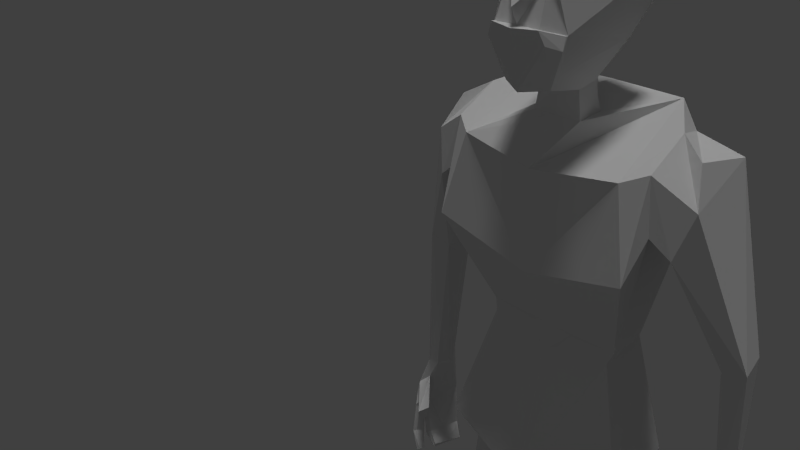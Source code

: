 # Source: body.blend  (saved by Blender 2.73.0; exported with 4.5.12 LTS)
import bpy
from mathutils import Matrix  # noqa: F401  (used for matrix-valued properties, if any)

bpy.ops.wm.read_factory_settings(use_empty=True)
scene = bpy.context.scene
scene.name = 'Scene'

# ---- collections
col_collection_1 = bpy.data.collections.new('Collection 1'); scene.collection.children.link(col_collection_1)

# ---- materials (node trees are filled in below, after node groups)
mat_material = bpy.data.materials.new('Material')
mat_material.alpha_threshold = 0.0
mat_material.use_transparent_shadow = False
mat_material.roughness = 0.5

# ---- material node trees

# ---- world
world_world = bpy.data.worlds.new('World'); scene.world = world_world
world_world.color = (0.05088, 0.05088, 0.05088)
world_world.use_sun_shadow = False
world_world.sun_shadow_jitter_overblur = 0.0
world_world.cycles.sampling_method = 'MANUAL'
world_world.cycles.sample_map_resolution = 256

# ---- cameras
cam_camera = bpy.data.cameras.new('Camera')
cam_camera.clip_end = 100.0
cam_camera.lens = 35.0
cam_camera.sensor_width = 32.0
cam_camera.sensor_height = 18.0
cam_camera.ortho_scale = 7.314
cam_camera.dof.focus_distance = 0.0
cam_camera.dof.aperture_fstop = 128.0

# ---- lights
light_sun = bpy.data.lights.new('Sun', 'SUN')
light_sun.transmission_factor = 0.0
light_sun.angle = 0.1993
light_sun.energy = 1.0
light_sun.shadow_buffer_clip_start = 0.5
light_sun.shadow_soft_size = 0.1
light_sun.shadow_cascade_max_distance = 1000.0
light_sun.cycles.use_multiple_importance_sampling = False
light_point = bpy.data.lights.new('Point', 'POINT')
light_point.transmission_factor = 0.0
light_point.energy = 100.0
light_point.shadow_buffer_clip_start = 0.5
light_point.shadow_soft_size = 0.1
light_point.shadow_maximum_resolution = 0.006
light_point.use_absolute_resolution = True
light_point.cycles.use_multiple_importance_sampling = False
light_lamp = bpy.data.lights.new('Lamp', 'POINT')
light_lamp.transmission_factor = 0.0
light_lamp.cutoff_distance = 30.0
light_lamp.energy = 100.0
light_lamp.shadow_buffer_clip_start = 1.001
light_lamp.shadow_soft_size = 0.1
light_lamp.shadow_maximum_resolution = 0.006
light_lamp.use_absolute_resolution = True
light_lamp.cycles.use_multiple_importance_sampling = False

# ---- meshes
me_cube = bpy.data.meshes.new('Cube')
me_cube.from_pydata([(0.5278, -1.173, 19.56), (0.7751, 0.5718, 21.41), (0.8511, -0.218, 20.68), (1.298, 0.7441, 14.72), (0.2353, 0.1969, 19.4), (0.6017, 0.4341, 19.85), (0.8642, 0.7128, 20.57), (0.4374, -1.267, 19.33), (0.6884, -1.293, 20.12), (0.4061, 0.7125, 21.62), (0.5615, -1.017, 21.54), (0.4754, 0.2605, 21.91), (0.4578, -0.3894, 21.82), (0.3923, -0.07759, 19.23), (0.3862, -0.4791, 19.16), (0.2794, 0.2003, 18.82), (0.4123, -1.588, 20.28), (0.6913, -1.286, 20.19), (0.4123, -1.588, 20.28), (0.6913, -1.286, 20.19), (0.4123, -1.588, 20.28), (0.6913, -1.286, 20.19), (0.4402, -1.649, 20.29), (0.6878, -1.33, 20.19), (0.7071, -1.402, 19.99), (0.5336, -1.598, 20.07), (0.3572, -1.359, 20.99), (0.413, -1.379, 21.17), (0.346, -1.27, 21.12), (0.345, -1.238, 21.19), (0.5036, -0.02713, 18.74), (0.4539, -0.4832, 18.67), (1.526, -0.9365, 18.1), (1.337, -0.1852, 14.62), (1.886, -1.141, 16.54), (1.386, 0.9108, 18.94), (1.661, 1.294, 17.12), (1.255, -0.2375, 14.4), (1.188, 0.8572, 14.46), (2.013, -0.7338, 17.29), (1.771, 1.127, 17.72), (1.891, -0.6835, 18.26), (1.653, 0.961, 18.45), (3.353, 0.304, 11.81), (3.379, 0.8597, 12.52), (1.95, -0.6036, 11.9), (1.683, 1.273, 11.92), (1.887, 0.1357, 18.69), (2.501, 0.956, 18.25), (2.586, -0.4521, 17.79), (2.37, -0.6368, 16.99), (2.12, 1.081, 17.45), (2.357, -0.1076, 18.42), (1.651, 0.1983, 17.49), (3.621, 0.3203, 11.77), (1.89, 0.1756, 17.21), (3.464, 0.2244, 15.04), (3.353, 0.8372, 15.07), (3.115, 1.055, 15.07), (2.843, 0.872, 15.13), (3.177, 0.55, 9.55), (3.109, 0.8327, 9.557), (1.595, -0.09143, 12.2), (1.603, 1.065, 11.94), (0.2745, 1.051, 12.07), (0.1229, -0.2278, 11.95), (1.077, 0.2914, -0.09484), (1.111, 0.4767, -0.06142), (0.7529, 0.4867, -0.02833), (0.7448, 0.3071, -0.08238), (0.6062, 0.4976, 7.144), (1.419, -0.1775, 6.963), (1.331, 0.4898, 7.136), (1.595, -0.13, 6.317), (0.3748, -0.1403, 6.378), (0.4524, 0.7878, 6.2), (1.432, 0.7225, 6.141), (1.011, 1.136, 12.04), (0.8939, -0.5236, 11.91), (0.9111, 0.2993, -0.08861), (1.026, 0.5677, 7.173), (0.9938, -0.412, 7.047), (0.9908, -0.3976, 5.807), (3.837, 0.2297, 11.1), (3.305, 0.7486, 11.67), (3.552, 0.2729, 11.38), (3.448, 1.049, 10.8), (3.883, 0.6455, 10.54), (3.613, 1.097, 10.7), (0.9635, 0.894, 5.471), (0.9319, 0.4817, -0.04487), (0.4374, 0.8263, 20.62), (0.2507, -0.2001, 7.893), (1.657, -0.08429, 7.878), (0.3124, 0.7291, 7.57), (1.645, 0.7402, 7.685), (0.9997, -0.7803, 7.567), (0.9741, 1.022, 8.235), (0.5813, -0.1578, 7.038), (3.504, 0.1685, 11.0), (3.896, 0.2233, 10.83), (3.271, -0.3727, 10.88), (3.178, -0.1355, 10.92), (3.24, -0.1477, 10.65), (3.269, -0.3071, 10.57), (3.801, 0.3226, 10.48), (3.735, 0.49, 10.5), (3.646, 0.2522, 9.696), (3.317, 0.2086, 9.518), (3.32, 0.9537, 9.832), (3.532, 0.6062, 9.711), (3.374, 0.9226, 9.663), (3.651, 0.1758, 9.848), (3.746, 0.2075, 9.804), (3.803, 0.07433, 10.54), (3.781, -0.03983, 9.859), (3.584, 0.05617, 9.411), (3.601, -0.09987, 9.437), (3.708, 0.003693, 9.885), (3.454, 0.6128, 9.804), (3.552, 0.3131, 9.777), (3.729, 0.3437, 10.54), (3.172, 0.5771, 9.583), (3.305, 0.2052, 9.604), (3.718, 0.09971, 10.5), (3.52, -0.08493, 9.492), (3.516, 0.05674, 9.467), (3.02, 0.2664, 14.91), (0.2361, -0.2671, 14.28), (0.5476, -0.2119, 14.7), (1.507, -0.461, 10.65), (0.9281, -0.6263, 18.63), (3.615, 1.032, 10.83), (-0.5064, -1.173, 19.56), (-0.7537, 0.5718, 21.41), (-0.8297, -0.218, 20.68), (-1.277, 0.7441, 14.72), (-0.2139, 0.1969, 19.4), (-0.5803, 0.4341, 19.85), (-0.8428, 0.7128, 20.57), (-0.416, -1.267, 19.33), (-0.667, -1.293, 20.12), (-0.3847, 0.7125, 21.62), (-0.5401, -1.017, 21.54), (-0.454, 0.2605, 21.91), (-0.4364, -0.3894, 21.82), (-0.3709, -0.07759, 19.23), (-0.3649, -0.4791, 19.16), (0.01068, 0.2533, 19.45), (0.01068, -1.506, 19.27), (0.01068, 0.7125, 21.62), (0.01068, -1.111, 21.59), (0.01068, 0.9399, 20.68), (0.01068, 0.2785, 22.0), (0.01068, -0.3662, 21.97), (-0.258, 0.2003, 18.82), (0.01068, -0.5426, 19.22), (-0.391, -1.588, 20.28), (-0.6699, -1.286, 20.19), (-0.391, -1.588, 20.28), (-0.6699, -1.286, 20.19), (0.01068, -1.592, 20.29), (0.01068, -1.592, 20.29), (-0.391, -1.588, 20.28), (-0.6699, -1.286, 20.19), (0.01068, -1.592, 20.29), (-0.4188, -1.649, 20.29), (0.01068, -1.705, 20.03), (-0.6664, -1.33, 20.19), (-0.6857, -1.402, 19.99), (-0.5123, -1.598, 20.07), (0.01068, -1.746, 20.27), (-0.3358, -1.359, 20.99), (0.01068, -1.735, 20.56), (-0.3917, -1.379, 21.17), (0.01068, -1.336, 21.16), (-0.3246, -1.27, 21.12), (0.01068, -1.325, 21.1), (-0.3236, -1.238, 21.19), (0.01068, -1.252, 21.2), (-0.4822, -0.02713, 18.74), (-0.4326, -0.4832, 18.67), (0.01068, 0.3127, 18.87), (0.01068, -0.5261, 18.68), (0.01068, -1.135, 17.94), (-1.504, -0.9365, 18.1), (-1.315, -0.1852, 14.62), (0.01068, 0.9466, 18.96), (0.01068, -1.069, 16.05), (-1.865, -1.141, 16.54), (-1.365, 0.9108, 18.94), (0.01068, 1.289, 17.67), (-1.64, 1.294, 17.12), (0.01068, -0.3906, 14.16), (0.01068, 0.9726, 14.25), (-1.234, -0.2375, 14.4), (-1.167, 0.8572, 14.46), (0.01068, 1.11, 15.02), (0.01068, -0.4393, 14.8), (-1.991, -0.7338, 17.29), (-1.75, 1.127, 17.72), (-1.869, -0.6835, 18.26), (-1.632, 0.961, 18.45), (-3.204, 0.5289, 11.9), (-3.332, 0.304, 11.81), (-3.358, 0.8597, 12.52), (0.01068, -0.9583, 11.43), (0.01068, 1.366, 11.75), (-1.929, -0.6036, 11.9), (-1.662, 1.273, 11.92), (-1.866, 0.1357, 18.69), (-2.48, 0.956, 18.25), (-2.564, -0.4521, 17.79), (-2.349, -0.6368, 16.99), (-2.099, 1.081, 17.45), (-2.335, -0.1076, 18.42), (-1.63, 0.1983, 17.49), (-3.6, 0.3203, 11.77), (-1.869, 0.1756, 17.21), (-3.443, 0.2244, 15.04), (-3.332, 0.8372, 15.07), (-3.093, 1.055, 15.07), (-2.822, 0.872, 15.13), (-3.156, 0.55, 9.55), (-3.088, 0.8327, 9.557), (0.01068, -0.5911, 11.87), (0.01068, -0.4197, 11.93), (0.01068, 1.137, 12.19), (-1.573, -0.09143, 12.2), (-1.582, 1.065, 11.94), (-0.2532, 1.051, 12.07), (-0.1015, -0.2278, 11.95), (-1.056, 0.2914, -0.09484), (-1.089, 0.4767, -0.06142), (-0.7316, 0.4867, -0.02833), (-0.7235, 0.3071, -0.08238), (-0.5849, 0.4976, 7.144), (-1.398, -0.1775, 6.963), (-1.31, 0.4898, 7.136), (-1.574, -0.13, 6.317), (-0.3535, -0.1403, 6.378), (-0.4311, 0.7878, 6.2), (-1.41, 0.7225, 6.141), (-0.9899, 1.136, 12.04), (-0.8725, -0.5236, 11.91), (-0.8897, 0.2993, -0.08861), (-1.005, 0.5677, 7.173), (-0.9724, -0.412, 7.047), (-0.9694, -0.3976, 5.807), (-3.816, 0.2297, 11.1), (-3.283, 0.7486, 11.67), (-3.531, 0.2729, 11.38), (-3.427, 1.049, 10.8), (-3.861, 0.6455, 10.54), (-3.592, 1.097, 10.7), (-0.9422, 0.894, 5.471), (-0.9105, 0.4817, -0.04487), (-0.4161, 0.8263, 20.62), (-0.2293, -0.2001, 7.893), (-1.635, -0.08429, 7.878), (-0.291, 0.7291, 7.57), (-1.623, 0.7402, 7.685), (-0.9784, -0.7803, 7.567), (-0.9527, 1.022, 8.235), (-0.5599, -0.1578, 7.038), (-3.482, 0.1685, 11.0), (-3.874, 0.2233, 10.83), (-3.249, -0.3727, 10.88), (-3.156, -0.1355, 10.92), (-3.218, -0.1477, 10.65), (-3.247, -0.3071, 10.57), (-3.779, 0.3226, 10.48), (-3.713, 0.49, 10.5), (-3.624, 0.2522, 9.696), (-3.296, 0.2086, 9.518), (-3.298, 0.9537, 9.832), (-3.511, 0.6062, 9.711), (-3.352, 0.9226, 9.663), (-3.629, 0.1758, 9.848), (-3.724, 0.2075, 9.804), (-3.782, 0.07433, 10.54), (-3.76, -0.03983, 9.859), (-3.562, 0.05617, 9.411), (-3.579, -0.09987, 9.437), (-3.687, 0.003693, 9.885), (-3.432, 0.6128, 9.804), (-3.531, 0.3131, 9.777), (-3.708, 0.3437, 10.54), (-3.15, 0.5771, 9.583), (-3.283, 0.2052, 9.604), (-3.697, 0.09971, 10.5), (-3.498, -0.08493, 9.492), (-3.494, 0.05674, 9.467), (-2.999, 0.2664, 14.91), (-0.2147, -0.2671, 14.28), (-0.5262, -0.2119, 14.7), (-1.485, -0.461, 10.65), (-0.9068, -0.6263, 18.63), (-3.594, 1.032, 10.83)], [(8, 17), (17, 2), (141, 158), (158, 135)], [(6, 1, 2, 5), (0, 5, 21, 8), (6, 91, 9, 1), (10, 2, 12), (34, 39, 41, 32), (30, 31, 183, 184, 32, 35, 187, 182, 15), (14, 7, 149, 156), (156, 183, 31, 14), (9, 150, 153, 11), (12, 154, 151, 10), (27, 10, 151, 175), (18, 161, 162, 16), (17, 18, 16, 19), (16, 162, 165, 20), (19, 16, 20, 21), (25, 22, 171, 167), (24, 23, 22, 25), (20, 165, 171, 22), (21, 20, 22, 23), (21, 23, 24, 8), (8, 24, 0), (7, 0, 24, 25), (25, 167, 149, 7), (27, 175, 179, 29), (10, 27, 2), (28, 29, 179, 177), (173, 26, 28, 177), (26, 27, 29, 28), (26, 173, 161, 18), (4, 15, 182, 148), (14, 31, 30, 13), (35, 36, 191, 187), (13, 30, 15, 4), (129, 198, 193, 128), (3, 33, 37, 38), (188, 33, 34), (197, 3, 38, 194), (197, 191, 36, 3), (188, 34, 32, 184), (33, 53, 39, 34), (194, 38, 46, 207), (193, 206, 45, 37, 128), (42, 47, 52, 48), (41, 39, 50, 49), (40, 42, 48, 51), (53, 40, 51, 55), (47, 41, 49, 52), (39, 53, 55, 50), (127, 56, 50), (127, 54, 56), (49, 50, 56), (55, 51, 59), (58, 59, 51, 48), (111, 110, 60, 61), (109, 111, 61), (225, 226, 65, 78, 62, 63, 77, 64, 227, 207, 46, 45, 206), (65, 226, 227, 64), (74, 75, 68, 69), (82, 74, 69, 79), (76, 73, 66, 67), (95, 93, 71, 72), (97, 95, 72, 80), (74, 82, 81, 98), (92, 94, 70, 98), (72, 71, 73, 76), (98, 70, 75, 74), (38, 37, 45, 46), (71, 81, 82, 73), (80, 72, 76, 89, 75, 70), (93, 96, 81, 71), (94, 97, 80, 70), (73, 82, 79, 66), (12, 11, 153, 154), (54, 43, 85, 83), (67, 90, 89, 76), (68, 75, 89, 90), (150, 9, 91, 152), (4, 148, 152, 6, 5), (95, 97, 63), (94, 64, 97), (67, 66, 79, 69, 68, 90), (100, 104, 103, 99), (101, 102, 103, 104), (99, 103, 102, 85), (83, 101, 104, 100), (85, 102, 101, 83), (86, 88, 111, 109), (88, 87, 110, 111), (60, 110, 107, 108), (107, 110, 87, 105), (115, 117, 116, 113), (112, 113, 116, 126), (125, 117, 115, 118), (124, 121, 112, 118), (86, 106, 84), (84, 44, 132, 88, 86), (86, 109, 119, 106), (121, 106, 119, 120), (109, 61, 122, 119), (61, 60, 122), (108, 123, 122, 60), (120, 119, 122, 123), (108, 107, 120, 123), (121, 120, 107, 105), (124, 118, 115, 114), (112, 121, 105, 113), (117, 125, 126, 116), (118, 112, 126, 125), (115, 113, 105, 114), (99, 106, 121, 124), (99, 124, 114, 100), (57, 56, 54), (58, 57, 44), (43, 106, 99, 85), (43, 84, 106), (54, 127, 43), (127, 50, 55), (55, 59, 127), (59, 58, 127), (43, 127, 84), (49, 56, 48), (52, 49, 48), (57, 48, 56), (58, 48, 57), (9, 11, 1), (2, 1, 11, 12), (2, 27, 26, 20, 21), (21, 5, 2), (4, 5, 13), (0, 7, 14, 13, 5), (198, 129, 33, 188), (33, 129, 128, 37), (130, 96, 93), (65, 64, 92, 96), (65, 130, 62, 78), (130, 65, 96), (94, 92, 64), (63, 62, 130, 93), (95, 63, 93), (97, 64, 63), (96, 92, 98, 81), (88, 132, 87), (87, 100, 114, 105), (100, 87, 132, 83), (139, 138, 135, 134), (133, 141, 164, 138), (139, 134, 142, 257), (143, 145, 135), (192, 200, 202, 190), (180, 155, 182, 187, 190, 185, 184, 183, 181), (147, 156, 149, 140), (156, 147, 181, 183), (142, 144, 153, 150), (145, 143, 151, 154), (174, 175, 151, 143), (159, 157, 162, 161), (158, 160, 157, 159), (157, 163, 165, 162), (160, 164, 163, 157), (170, 167, 171, 166), (169, 170, 166, 168), (163, 166, 171, 165), (164, 168, 166, 163), (164, 141, 169, 168), (141, 133, 169), (140, 170, 169, 133), (170, 140, 149, 167), (174, 178, 179, 175), (143, 135, 174), (176, 177, 179, 178), (173, 177, 176, 172), (172, 176, 178, 174), (172, 159, 161, 173), (137, 148, 182, 155), (147, 146, 180, 181), (190, 187, 191, 192), (146, 137, 155, 180), (295, 294, 193, 198), (136, 196, 195, 186), (188, 189, 186), (197, 194, 196, 136), (197, 136, 192, 191), (188, 184, 185, 189), (192, 136, 216, 200), (194, 207, 209, 196), (193, 294, 195, 208, 206), (202, 211, 215, 210), (201, 212, 213, 199), (200, 214, 211, 202), (216, 218, 214, 200), (210, 215, 212, 201), (199, 213, 218, 216), (293, 213, 219), (293, 219, 217), (212, 219, 213), (218, 222, 214), (221, 211, 214, 222), (277, 224, 223, 276), (275, 224, 277), (225, 206, 208, 209, 207, 227, 230, 243, 229, 228, 244, 231, 226), (231, 230, 227, 226), (240, 235, 234, 241), (248, 245, 235, 240), (242, 233, 232, 239), (261, 238, 237, 259), (263, 246, 238, 261), (240, 264, 247, 248), (258, 264, 236, 260), (238, 242, 239, 237), (264, 240, 241, 236), (196, 209, 208, 195), (237, 239, 248, 247), (246, 236, 241, 255, 242, 238), (259, 237, 247, 262), (260, 236, 246, 263), (239, 232, 245, 248), (145, 154, 153, 144), (217, 249, 251, 204), (233, 242, 255, 256), (234, 256, 255, 241), (150, 152, 257, 142), (137, 138, 139, 152, 148), (261, 229, 263), (260, 263, 230), (233, 256, 234, 235, 245, 232), (266, 265, 269, 270), (267, 270, 269, 268), (265, 251, 268, 269), (249, 266, 270, 267), (251, 249, 267, 268), (252, 275, 277, 254), (254, 277, 276, 253), (223, 274, 273, 276), (273, 271, 253, 276), (281, 279, 282, 283), (278, 292, 282, 279), (291, 284, 281, 283), (290, 284, 278, 287), (252, 250, 272), (250, 252, 254, 298, 205), (252, 272, 285, 275), (287, 286, 285, 272), (275, 285, 288, 224), (224, 288, 223), (274, 223, 288, 289), (286, 289, 288, 285), (274, 289, 286, 273), (287, 271, 273, 286), (290, 280, 281, 284), (278, 279, 271, 287), (283, 282, 292, 291), (284, 291, 292, 278), (281, 280, 271, 279), (265, 290, 287, 272), (265, 266, 280, 290), (220, 217, 219), (221, 205, 220), (204, 251, 265, 272), (204, 272, 250, 203), (217, 204, 293), (293, 218, 213), (218, 293, 222), (222, 293, 221), (204, 203, 250, 293), (212, 211, 219), (215, 211, 212), (220, 219, 211), (221, 220, 211), (142, 134, 144), (135, 145, 144, 134), (135, 164, 163, 172, 174), (164, 135, 138), (137, 146, 138), (133, 138, 146, 147, 140), (198, 188, 186, 295), (186, 195, 294, 295), (296, 259, 262), (231, 262, 258, 230), (231, 244, 228, 296), (296, 262, 231), (260, 230, 258), (229, 259, 296, 228), (261, 259, 229), (263, 229, 230), (262, 247, 264, 258), (254, 253, 298), (253, 271, 280, 266), (266, 249, 298, 253), (91, 6, 152), (77, 63, 64), (257, 152, 139), (243, 230, 229), (201, 185, 210), (36, 35, 42, 40), (185, 190, 210), (189, 185, 201, 199), (210, 190, 202), (41, 47, 32), (32, 47, 35), (47, 42, 35), (54, 83, 132), (132, 44, 54), (54, 44, 57), (217, 298, 249), (298, 217, 205), (220, 205, 217), (3, 53, 33), (36, 40, 53, 3), (136, 186, 216), (186, 189, 199, 216), (58, 44, 84, 127), (221, 293, 250, 205)])
_uv = me_cube.uv_layers.new(name='UVMap')
_uv.uv.foreach_set('vector', [0.8531, 0.8506, 0.8369, 0.8834, 0.8163, 0.8428, 0.8504, 0.8174, 0.7927, 0.7839, 0.8504, 0.8174, 0.7812, 0.8083, 0.7817, 0.8056, 0.9182, 0.9659, 0.9226, 0.948, 0.9533, 0.9428, 0.9435, 0.9585, 0.7742, 0.8673, 0.8163, 0.8428, 0.7942, 0.887, 0.1893, 0.8883, 0.1923, 0.9117, 0.1881, 0.9402, 0.1775, 0.9346, 0.286, 0.8191, 0.2884, 0.8319, 0.3006, 0.8342, 0.3092, 0.8473, 0.2651, 0.8393, 0.2589, 0.7914, 0.297, 0.7933, 0.2983, 0.8111, 0.2913, 0.8135, 0.8291, 0.9781, 0.8173, 0.9761, 0.8094, 0.9572, 0.8291, 0.9616, 0.8454, 0.9594, 0.8291, 0.9589, 0.8299, 0.9397, 0.8454, 0.9432, 0.8094, 0.9165, 0.8094, 0.9334, 0.7869, 0.9342, 0.7878, 0.9139, 0.9455, 0.7622, 0.9635, 0.7567, 0.9639, 0.7895, 0.9417, 0.7885, 0.9477, 0.8106, 0.9417, 0.7885, 0.9639, 0.7895, 0.9638, 0.81, 0.7644, 0.7567, 0.7644, 0.7567, 0.7644, 0.7567, 0.7644, 0.7567, 0.7644, 0.7567, 0.7644, 0.7567, 0.7644, 0.7567, 0.7644, 0.7567, 0.7644, 0.7567, 0.7644, 0.7567, 0.7644, 0.7567, 0.7644, 0.7567, 0.7644, 0.7567, 0.7644, 0.7567, 0.7644, 0.7567, 0.7644, 0.7567, 0.9644, 0.8106, 0.97, 0.8148, 0.9671, 0.8334, 0.9604, 0.8332, 0.7792, 0.7988, 0.7794, 0.808, 0.7652, 0.8075, 0.7702, 0.7992, 0.9589, 0.9047, 0.9585, 0.9219, 0.9533, 0.9215, 0.9565, 0.9034, 0.9714, 0.893, 0.9589, 0.9047, 0.9565, 0.9034, 0.9697, 0.8931, 0.7812, 0.8083, 0.7794, 0.808, 0.7792, 0.7988, 0.7817, 0.8056, 0.7817, 0.8056, 0.7792, 0.7988, 0.7927, 0.7839, 0.7915, 0.7734, 0.7927, 0.7839, 0.7792, 0.7988, 0.7702, 0.7992, 0.9644, 0.8106, 0.9604, 0.8332, 0.9417, 0.8324, 0.9497, 0.8138, 0.8416, 0.9338, 0.842, 0.9169, 0.8453, 0.9172, 0.8454, 0.9316, 0.7742, 0.8673, 0.7644, 0.8474, 0.8163, 0.8428, 0.8124, 0.9027, 0.8125, 0.8995, 0.8259, 0.8997, 0.8259, 0.9051, 0.8259, 0.9343, 0.8119, 0.9095, 0.8124, 0.9027, 0.8259, 0.9051, 0.8516, 0.9074, 0.8516, 0.9144, 0.8454, 0.9145, 0.8471, 0.9119, 0.8119, 0.9095, 0.8259, 0.9343, 0.8255, 0.9393, 0.8094, 0.9397, 0.9095, 0.9524, 0.9182, 0.971, 0.9072, 0.9699, 0.9002, 0.9519, 0.8234, 0.7769, 0.8296, 0.7567, 0.8462, 0.7658, 0.8379, 0.7849, 0.02417, 0.5866, 0.0797, 0.5806, 0.06174, 0.6288, 0.02208, 0.6272, 0.8379, 0.7849, 0.8462, 0.7658, 0.8531, 0.772, 0.8457, 0.7953, 0.1493, 0.8359, 0.1334, 0.838, 0.1337, 0.8194, 0.1403, 0.8233, 0.3285, 0.7192, 0.3322, 0.6918, 0.3388, 0.6905, 0.3366, 0.7229, 0.1332, 0.8731, 0.173, 0.8341, 0.1893, 0.8883, 0.1404, 0.631, 0.1498, 0.5928, 0.1578, 0.5965, 0.1632, 0.6316, 0.1404, 0.631, 0.06174, 0.6288, 0.0797, 0.5806, 0.1498, 0.5928, 0.1332, 0.8731, 0.1893, 0.8883, 0.1775, 0.9346, 0.1322, 0.9283, 0.3322, 0.6918, 0.2452, 0.7009, 0.2508, 0.6729, 0.2739, 0.6615, 0.1632, 0.6316, 0.1578, 0.5965, 0.2352, 0.5846, 0.239, 0.6343, 0.1337, 0.8194, 0.1356, 0.7373, 0.1932, 0.7535, 0.1708, 0.8277, 0.1403, 0.8233, 0.3939, 0.9177, 0.3678, 0.9117, 0.3623, 0.9024, 0.3943, 0.8964, 0.1881, 0.9402, 0.1923, 0.9117, 0.2032, 0.9033, 0.209, 0.9277, 0.06138, 0.5766, 0.03924, 0.5792, 0.046, 0.5543, 0.06989, 0.5665, 0.3319, 0.765, 0.328, 0.7928, 0.3179, 0.7879, 0.3226, 0.7611, 0.1871, 0.9554, 0.1881, 0.9402, 0.209, 0.9277, 0.2016, 0.9469, 0.3325, 0.7361, 0.3319, 0.765, 0.3226, 0.7611, 0.3203, 0.735, 0.223, 0.845, 0.2363, 0.8492, 0.2032, 0.9033, 0.223, 0.845, 0.2427, 0.7533, 0.2363, 0.8492, 0.209, 0.9277, 0.2032, 0.9033, 0.2363, 0.8492, 0.3226, 0.7611, 0.3179, 0.7879, 0.2511, 0.7584, 0.142, 0.5392, 0.1394, 0.547, 0.06989, 0.5665, 0.046, 0.5543, 0.7376, 0.7221, 0.7376, 0.7474, 0.7189, 0.7459, 0.7219, 0.7242, 0.7262, 0.649, 0.7189, 0.6374, 0.7364, 0.6231, 0.623, 0.3814, 0.6228, 0.3859, 0.6194, 0.3906, 0.5973, 0.3826, 0.5765, 0.3944, 0.5754, 0.4208, 0.5925, 0.4236, 0.6139, 0.4223, 0.6215, 0.4253, 0.6214, 0.428, 0.5729, 0.4256, 0.5667, 0.3798, 0.6234, 0.3697, 0.6194, 0.3906, 0.6228, 0.3859, 0.6215, 0.4253, 0.6139, 0.4223, 0.7467, 0.1219, 0.7423, 0.1451, 0.5612, 0.1437, 0.5595, 0.1393, 0.7409, 0.3539, 0.7246, 0.3382, 0.9121, 0.3498, 0.9122, 0.354, 0.731, 0.2259, 0.7269, 0.2042, 0.9127, 0.2233, 0.9114, 0.2278, 0.6859, 0.2242, 0.6816, 0.2033, 0.7086, 0.2023, 0.7027, 0.2188, 0.6714, 0.3178, 0.6877, 0.3012, 0.7036, 0.3092, 0.7024, 0.3168, 0.7246, 0.3382, 0.7409, 0.3539, 0.7049, 0.3535, 0.7054, 0.3432, 0.7907, 0.1191, 0.7822, 0.1424, 0.769, 0.1364, 0.7653, 0.1202, 0.7027, 0.2188, 0.7086, 0.2023, 0.7269, 0.2042, 0.731, 0.2259, 0.7653, 0.1202, 0.769, 0.1364, 0.7423, 0.1451, 0.7467, 0.1219, 0.3366, 0.7229, 0.3388, 0.6905, 0.4118, 0.6801, 0.4106, 0.7359, 0.7072, 0.3642, 0.7049, 0.3535, 0.7409, 0.3539, 0.7259, 0.3688, 0.7024, 0.3168, 0.7036, 0.3092, 0.7325, 0.3069, 0.7517, 0.3189, 0.7304, 0.3315, 0.7031, 0.3273, 0.6806, 0.3698, 0.6897, 0.3535, 0.7049, 0.3535, 0.7072, 0.3642, 0.6906, 0.3346, 0.6714, 0.3178, 0.7024, 0.3168, 0.7031, 0.3273, 0.7259, 0.3688, 0.7409, 0.3539, 0.9122, 0.354, 0.9124, 0.3582, 0.7662, 0.9127, 0.7878, 0.9139, 0.7869, 0.9342, 0.7644, 0.9326, 0.2427, 0.7533, 0.2347, 0.7541, 0.2409, 0.7415, 0.2496, 0.7333, 0.9125, 0.3168, 0.9119, 0.3213, 0.7517, 0.3189, 0.7325, 0.3069, 0.9114, 0.3257, 0.7304, 0.3315, 0.7517, 0.3189, 0.9119, 0.3213, 0.9533, 0.926, 0.9533, 0.9428, 0.9226, 0.948, 0.9269, 0.9302, 0.9095, 0.9524, 0.9002, 0.9519, 0.8839, 0.894, 0.9182, 0.893, 0.9175, 0.927, 0.6877, 0.3012, 0.6714, 0.3178, 0.564, 0.301, 0.6906, 0.3346, 0.5598, 0.3342, 0.6714, 0.3178, 0.6599, 0.3392, 0.6606, 0.3345, 0.6654, 0.3345, 0.6703, 0.3346, 0.6703, 0.3393, 0.6651, 0.3393, 0.5687, 0.6411, 0.5687, 0.6994, 0.5602, 0.6959, 0.5436, 0.6617, 0.5967, 0.7777, 0.5771, 0.7766, 0.5834, 0.7575, 0.5967, 0.7536, 0.5436, 0.6617, 0.5602, 0.6959, 0.5401, 0.6903, 0.5193, 0.6434, 0.6728, 0.7048, 0.6728, 0.7564, 0.6486, 0.7603, 0.6539, 0.7122, 0.6883, 0.5954, 0.7047, 0.5438, 0.7178, 0.541, 0.7178, 0.5992, 0.7364, 0.7221, 0.7221, 0.7191, 0.7189, 0.6374, 0.7262, 0.649, 0.6322, 0.541, 0.664, 0.5553, 0.6621, 0.6198, 0.6385, 0.6218, 0.7189, 0.7459, 0.7376, 0.7474, 0.7358, 0.7753, 0.7196, 0.7737, 0.6883, 0.6231, 0.6621, 0.6198, 0.664, 0.5553, 0.6883, 0.5628, 0.7366, 0.6562, 0.7369, 0.6232, 0.7488, 0.6231, 0.7557, 0.6551, 0.6806, 0.7396, 0.6728, 0.7383, 0.6792, 0.7048, 0.6851, 0.7079, 0.5751, 0.776, 0.5682, 0.779, 0.5608, 0.7473, 0.5668, 0.745, 0.6322, 0.7115, 0.6486, 0.7048, 0.6483, 0.7591, 0.6342, 0.7589, 0.03631, 0.5297, 0.02471, 0.5134, 0.06218, 0.5204, 0.3571, 0.7413, 0.3325, 0.7354, 0.3841, 0.7364, 0.3879, 0.7372, 0.3841, 0.7414, 0.5193, 0.6411, 0.5233, 0.5665, 0.5512, 0.5646, 0.5667, 0.6192, 0.5771, 0.6217, 0.5667, 0.6192, 0.5512, 0.5646, 0.5752, 0.5626, 0.5233, 0.5665, 0.527, 0.5438, 0.547, 0.5457, 0.5512, 0.5646, 0.527, 0.5438, 0.5491, 0.5431, 0.547, 0.5457, 0.5771, 0.541, 0.5771, 0.5474, 0.547, 0.5457, 0.5491, 0.5431, 0.5752, 0.5626, 0.5512, 0.5646, 0.547, 0.5457, 0.5771, 0.5474, 0.7038, 0.777, 0.6869, 0.7545, 0.6966, 0.7505, 0.7071, 0.7725, 0.7071, 0.6992, 0.6966, 0.7505, 0.6869, 0.7545, 0.7001, 0.7012, 0.5751, 0.7017, 0.5668, 0.745, 0.5608, 0.7473, 0.5691, 0.6994, 0.6806, 0.7396, 0.6851, 0.7938, 0.6789, 0.7901, 0.6728, 0.7383, 0.5687, 0.6411, 0.5761, 0.6421, 0.5756, 0.6528, 0.569, 0.6528, 0.6342, 0.7589, 0.6483, 0.7591, 0.6486, 0.7896, 0.6381, 0.79, 0.7366, 0.6562, 0.7557, 0.6551, 0.7557, 0.7074, 0.7364, 0.7084, 0.04078, 0.5036, 0.02471, 0.5134, 0.02578, 0.5091, 0.02467, 0.5019, 0.3823, 0.8312, 0.3986, 0.8316, 0.3987, 0.8343, 0.3912, 0.8401, 0.3763, 0.5555, 0.3756, 0.5738, 0.2784, 0.5703, 0.142, 0.5392, 0.1417, 0.5319, 0.2178, 0.5335, 0.06536, 0.5072, 0.02471, 0.5134, 0.04078, 0.5036, 0.05131, 0.5066, 0.06536, 0.5072, 0.06218, 0.5204, 0.02471, 0.5134, 0.2427, 0.7533, 0.223, 0.845, 0.2347, 0.7541, 0.2495, 0.7389, 0.3203, 0.735, 0.3226, 0.7611, 0.3226, 0.7611, 0.2511, 0.7584, 0.2495, 0.7389, 0.3688, 0.8575, 0.3633, 0.8502, 0.3876, 0.8507, 0.06536, 0.5072, 0.1569, 0.5046, 0.06218, 0.5204, 0.455, 0.5932, 0.3756, 0.5738, 0.4689, 0.5516, 0.4731, 0.5828, 0.455, 0.5932, 0.4689, 0.5516, 0.3763, 0.5555, 0.4689, 0.5516, 0.3756, 0.5738, 0.142, 0.5392, 0.046, 0.5543, 0.1417, 0.5319, 0.8094, 0.9165, 0.7878, 0.9139, 0.808, 0.8995, 0.8163, 0.8428, 0.8369, 0.8834, 0.8178, 0.8995, 0.7942, 0.887, 0.8163, 0.8428, 0.7644, 0.8474, 0.7672, 0.8402, 0.7676, 0.8079, 0.7812, 0.8083, 0.7812, 0.8083, 0.8504, 0.8174, 0.8163, 0.8428, 0.9095, 0.9524, 0.9175, 0.927, 0.918, 0.9628, 0.7927, 0.7839, 0.7915, 0.7734, 0.8234, 0.7769, 0.8379, 0.7849, 0.8504, 0.8174, 0.1334, 0.838, 0.1493, 0.8359, 0.173, 0.8341, 0.1332, 0.8731, 0.173, 0.8341, 0.1493, 0.8359, 0.1403, 0.8233, 0.1708, 0.8277, 0.6022, 0.1904, 0.6926, 0.1866, 0.6816, 0.2033, 0.9084, 0.1142, 0.9129, 0.1455, 0.7907, 0.1191, 0.779, 0.103, 0.679, 0.4655, 0.634, 0.4378, 0.6777, 0.4282, 0.6736, 0.4468, 0.634, 0.4378, 0.679, 0.4655, 0.5493, 0.4652, 0.7822, 0.1424, 0.7907, 0.1191, 0.9129, 0.1455, 0.5623, 0.2269, 0.5565, 0.1976, 0.6022, 0.1904, 0.6816, 0.2033, 0.6859, 0.2242, 0.5623, 0.2269, 0.6816, 0.2033, 0.6714, 0.3178, 0.5598, 0.3342, 0.564, 0.301, 0.6897, 0.3535, 0.6807, 0.3346, 0.7054, 0.3432, 0.7049, 0.3535, 0.2468, 0.547, 0.2505, 0.549, 0.2426, 0.5607, 0.2426, 0.5607, 0.251, 0.5733, 0.2419, 0.5775, 0.2403, 0.5701, 0.251, 0.5733, 0.2426, 0.5607, 0.2505, 0.549, 0.2588, 0.5731, 0.9417, 0.7991, 0.939, 0.834, 0.9049, 0.8057, 0.9256, 0.7687, 0.8813, 0.8651, 0.8703, 0.8421, 0.8698, 0.8395, 0.939, 0.834, 0.9182, 0.893, 0.9435, 0.8933, 0.9533, 0.9091, 0.9226, 0.9116, 0.8629, 0.7849, 0.8829, 0.7681, 0.9049, 0.8057, 0.07639, 0.6781, 0.05784, 0.6806, 0.03594, 0.6762, 0.02141, 0.6679, 0.3135, 0.8212, 0.3063, 0.8146, 0.2983, 0.8111, 0.297, 0.7933, 0.3357, 0.7971, 0.3495, 0.8456, 0.3092, 0.8473, 0.3006, 0.8342, 0.3131, 0.8338, 0.8283, 0.9461, 0.8291, 0.9616, 0.8094, 0.9572, 0.8164, 0.9397, 0.8454, 0.9594, 0.8452, 0.9755, 0.8296, 0.9779, 0.8291, 0.9589, 0.8094, 0.9504, 0.7878, 0.9537, 0.7869, 0.9342, 0.8094, 0.9334, 0.9814, 0.7622, 0.9859, 0.7885, 0.9639, 0.7895, 0.9635, 0.7567, 0.98, 0.8106, 0.9638, 0.81, 0.9639, 0.7895, 0.9859, 0.7885, 0.7644, 0.7567, 0.7644, 0.7567, 0.7644, 0.7567, 0.7644, 0.7567, 0.7644, 0.7567, 0.7644, 0.7567, 0.7644, 0.7567, 0.7644, 0.7567, 0.7644, 0.7567, 0.7644, 0.7567, 0.7644, 0.7567, 0.7644, 0.7567, 0.7644, 0.7567, 0.7644, 0.7567, 0.7644, 0.7567, 0.7644, 0.7567, 0.9644, 0.8556, 0.9604, 0.8332, 0.9671, 0.8334, 0.97, 0.8518, 0.8678, 0.8483, 0.8588, 0.8498, 0.8538, 0.8431, 0.868, 0.8398, 0.9589, 0.9391, 0.9565, 0.9402, 0.9533, 0.9215, 0.9585, 0.9219, 0.9714, 0.9513, 0.9697, 0.9511, 0.9565, 0.9402, 0.9589, 0.9391, 0.8698, 0.8395, 0.8703, 0.8421, 0.8678, 0.8483, 0.868, 0.8398, 0.8703, 0.8421, 0.8813, 0.8651, 0.8678, 0.8483, 0.8801, 0.8762, 0.8588, 0.8498, 0.8678, 0.8483, 0.8813, 0.8651, 0.8588, 0.8498, 0.8801, 0.8762, 0.8704, 0.8873, 0.8535, 0.8597, 0.8416, 0.8995, 0.8454, 0.903, 0.8453, 0.9172, 0.842, 0.9169, 0.8629, 0.7849, 0.9049, 0.8057, 0.8531, 0.8054, 0.8393, 0.9027, 0.8259, 0.9051, 0.8259, 0.8997, 0.8393, 0.8995, 0.8259, 0.9343, 0.8259, 0.9051, 0.8393, 0.9027, 0.8397, 0.9095, 0.8455, 0.8995, 0.8497, 0.9045, 0.8513, 0.9074, 0.8454, 0.9074, 0.8397, 0.9095, 0.8416, 0.9397, 0.8255, 0.9393, 0.8259, 0.9343, 0.8924, 0.9577, 0.9002, 0.9519, 0.9072, 0.9699, 0.8977, 0.9774, 0.912, 0.8745, 0.9265, 0.8672, 0.9348, 0.8842, 0.9182, 0.893, 0.02141, 0.6679, 0.02208, 0.6272, 0.06174, 0.6288, 0.07639, 0.6781, 0.9265, 0.8672, 0.9344, 0.8595, 0.9417, 0.8814, 0.9348, 0.8842, 0.1171, 0.8352, 0.1267, 0.8231, 0.1337, 0.8194, 0.1334, 0.838, 0.3298, 0.6065, 0.3384, 0.6033, 0.3389, 0.6357, 0.332, 0.634, 0.1332, 0.8731, 0.07672, 0.886, 0.09347, 0.8325, 0.1404, 0.631, 0.1632, 0.6316, 0.1555, 0.666, 0.1472, 0.6689, 0.1404, 0.631, 0.1472, 0.6689, 0.07639, 0.6781, 0.06174, 0.6288, 0.1332, 0.8731, 0.1322, 0.9283, 0.08654, 0.9327, 0.07672, 0.886, 0.2581, 0.5891, 0.3298, 0.6065, 0.2473, 0.6214, 0.2398, 0.5938, 0.1632, 0.6316, 0.239, 0.6343, 0.2318, 0.6835, 0.1555, 0.666, 0.1337, 0.8194, 0.1267, 0.8231, 0.09607, 0.8261, 0.07684, 0.7511, 0.1356, 0.7373, 0.3485, 0.7932, 0.3744, 0.7939, 0.3688, 0.8254, 0.3526, 0.819, 0.0753, 0.9379, 0.05451, 0.9245, 0.06155, 0.9004, 0.0722, 0.9092, 0.05784, 0.6806, 0.06565, 0.6911, 0.04101, 0.7015, 0.03594, 0.6762, 0.3634, 0.8925, 0.3626, 0.8844, 0.3915, 0.885, 0.3921, 0.8964, 0.3526, 0.819, 0.3688, 0.8254, 0.3823, 0.832, 0.3579, 0.84, 0.3323, 0.7413, 0.3429, 0.741, 0.3437, 0.7656, 0.3355, 0.7691, 0.04244, 0.8413, 0.06155, 0.9004, 0.02907, 0.8449, 0.04244, 0.8413, 0.02907, 0.8449, 0.02603, 0.7489, 0.05451, 0.9245, 0.02907, 0.8449, 0.06155, 0.9004, 0.3437, 0.7656, 0.4123, 0.7632, 0.3475, 0.7932, 0.1357, 0.7226, 0.04101, 0.7015, 0.06565, 0.6911, 0.1337, 0.7143, 0.6869, 0.68, 0.6869, 0.7025, 0.665, 0.7048, 0.6602, 0.6754, 0.763, 0.6967, 0.7721, 0.7225, 0.7557, 0.7082, 0.623, 0.3814, 0.6234, 0.3697, 0.6793, 0.3827, 0.67, 0.4281, 0.6214, 0.428, 0.6215, 0.4253, 0.6292, 0.4227, 0.6505, 0.4251, 0.6678, 0.4232, 0.6684, 0.3968, 0.6485, 0.3839, 0.6259, 0.3908, 0.6228, 0.3859, 0.6259, 0.3908, 0.6292, 0.4227, 0.6215, 0.4253, 0.6228, 0.3859, 0.7256, 0.2444, 0.9126, 0.2634, 0.9108, 0.2678, 0.7296, 0.2679, 0.741, 0.3859, 0.9118, 0.3975, 0.9113, 0.4016, 0.7233, 0.4004, 0.7383, 0.1855, 0.5579, 0.1863, 0.5566, 0.1816, 0.7427, 0.1645, 0.7835, 0.1846, 0.7666, 0.1782, 0.7609, 0.162, 0.788, 0.1638, 0.8009, 0.2847, 0.77, 0.2836, 0.7688, 0.2759, 0.7848, 0.268, 0.7233, 0.4004, 0.7046, 0.3941, 0.7051, 0.3838, 0.741, 0.3859, 0.6816, 0.241, 0.7068, 0.2432, 0.7029, 0.2595, 0.6898, 0.2647, 0.7666, 0.1782, 0.7383, 0.1855, 0.7427, 0.1645, 0.7609, 0.162, 0.7068, 0.2432, 0.7256, 0.2444, 0.7296, 0.2679, 0.7029, 0.2595, 0.3384, 0.6033, 0.4063, 0.5922, 0.4035, 0.6477, 0.3389, 0.6357, 0.7083, 0.3733, 0.7274, 0.3699, 0.741, 0.3859, 0.7051, 0.3838, 0.77, 0.2836, 0.7692, 0.2941, 0.7419, 0.2981, 0.7207, 0.2854, 0.74, 0.2735, 0.7688, 0.2759, 0.788, 0.1638, 0.7609, 0.162, 0.7621, 0.155, 0.7767, 0.1452, 0.7816, 0.3014, 0.7692, 0.2941, 0.77, 0.2836, 0.8009, 0.2847, 0.7274, 0.3699, 0.9123, 0.3933, 0.9118, 0.3975, 0.741, 0.3859, 0.7662, 0.951, 0.7644, 0.9326, 0.7869, 0.9342, 0.7878, 0.9537, 0.02603, 0.7489, 0.01999, 0.7286, 0.02834, 0.7371, 0.03407, 0.7499, 0.5599, 0.2824, 0.74, 0.2735, 0.7207, 0.2854, 0.5604, 0.2869, 0.5609, 0.2914, 0.5604, 0.2869, 0.7207, 0.2854, 0.7419, 0.2981, 0.9533, 0.926, 0.9269, 0.9302, 0.9226, 0.9116, 0.9533, 0.9091, 0.8924, 0.9577, 0.8724, 0.941, 0.8531, 0.9133, 0.8839, 0.894, 0.9002, 0.9519, 0.7848, 0.268, 0.9084, 0.2685, 0.8009, 0.2847, 0.7816, 0.3014, 0.8009, 0.2847, 0.9125, 0.3018, 0.6807, 0.3393, 0.6755, 0.3393, 0.6703, 0.3393, 0.6703, 0.3346, 0.6752, 0.3346, 0.68, 0.3346, 0.6258, 0.6961, 0.6003, 0.6781, 0.6165, 0.6455, 0.6258, 0.6432, 0.5367, 0.7834, 0.5375, 0.759, 0.5507, 0.7632, 0.5554, 0.7834, 0.6003, 0.6781, 0.5771, 0.6977, 0.5972, 0.653, 0.6165, 0.6455, 0.5608, 0.759, 0.5403, 0.7551, 0.5367, 0.6994, 0.5608, 0.7003, 0.6064, 0.7536, 0.5771, 0.7536, 0.5816, 0.6977, 0.5952, 0.701, 0.7721, 0.6231, 0.763, 0.6967, 0.7557, 0.7082, 0.7588, 0.6263, 0.6859, 0.6244, 0.6869, 0.68, 0.6602, 0.6754, 0.6486, 0.6231, 0.665, 0.7048, 0.6375, 0.7048, 0.6322, 0.6768, 0.6602, 0.6754, 0.7199, 0.6095, 0.7178, 0.5506, 0.7418, 0.541, 0.7418, 0.6024, 0.6236, 0.7294, 0.6064, 0.7298, 0.6149, 0.6985, 0.6258, 0.6977, 0.7144, 0.7535, 0.7186, 0.7851, 0.7129, 0.7882, 0.7071, 0.7548, 0.7561, 0.5438, 0.748, 0.5753, 0.7418, 0.5732, 0.7492, 0.541, 0.5193, 0.7809, 0.5231, 0.7337, 0.5367, 0.7342, 0.5367, 0.7879, 0.3691, 0.5495, 0.3433, 0.5392, 0.3798, 0.534, 0.3937, 0.8715, 0.3667, 0.8701, 0.363, 0.8656, 0.3669, 0.8651, 0.4185, 0.8662, 0.6322, 0.6432, 0.5907, 0.6155, 0.606, 0.5647, 0.6322, 0.5696, 0.5794, 0.6175, 0.5831, 0.5603, 0.606, 0.5647, 0.5907, 0.6155, 0.6322, 0.5696, 0.606, 0.5647, 0.606, 0.549, 0.6258, 0.549, 0.6258, 0.549, 0.606, 0.549, 0.6042, 0.5463, 0.5779, 0.541, 0.6042, 0.5463, 0.606, 0.549, 0.5771, 0.5475, 0.6973, 0.6507, 0.7018, 0.6268, 0.7189, 0.6297, 0.7124, 0.6557, 0.6977, 0.6231, 0.7018, 0.6268, 0.6973, 0.6507, 0.6869, 0.6494, 0.7189, 0.6992, 0.7117, 0.699, 0.6869, 0.6494, 0.6973, 0.6507, 0.7561, 0.6186, 0.7499, 0.6211, 0.7418, 0.5732, 0.748, 0.5753, 0.7144, 0.7535, 0.7071, 0.7548, 0.7124, 0.7029, 0.7186, 0.6992, 0.5237, 0.6994, 0.5358, 0.7002, 0.5351, 0.7047, 0.5241, 0.7041, 0.5231, 0.7337, 0.5241, 0.7041, 0.5351, 0.7047, 0.5367, 0.7342, 0.6236, 0.7294, 0.6258, 0.7814, 0.6076, 0.7817, 0.6064, 0.7298, 0.365, 0.5234, 0.3804, 0.5224, 0.3789, 0.5296, 0.3798, 0.534, 0.3986, 0.8403, 0.3893, 0.8489, 0.3821, 0.8426, 0.3823, 0.8399, 0.3325, 0.9217, 0.4234, 0.9407, 0.3315, 0.9399, 0.1357, 0.7226, 0.2111, 0.7325, 0.135, 0.7294, 0.3401, 0.5259, 0.3535, 0.526, 0.365, 0.5234, 0.3798, 0.534, 0.3401, 0.5259, 0.3798, 0.534, 0.3433, 0.5392, 0.3367, 0.5322, 0.02603, 0.7489, 0.03407, 0.7499, 0.04244, 0.8413, 0.4127, 0.7442, 0.3437, 0.7656, 0.3429, 0.741, 0.3437, 0.7656, 0.4127, 0.7442, 0.4123, 0.7632, 0.3815, 0.8654, 0.3632, 0.8574, 0.3875, 0.8579, 0.3401, 0.5259, 0.3367, 0.5322, 0.3433, 0.5392, 0.2467, 0.5197, 0.2605, 0.9569, 0.2499, 0.9147, 0.3315, 0.9399, 0.2452, 0.946, 0.2499, 0.9147, 0.2605, 0.9569, 0.3325, 0.9217, 0.3315, 0.9399, 0.2499, 0.9147, 0.1357, 0.7226, 0.135, 0.7294, 0.04101, 0.7015, 0.8094, 0.9504, 0.808, 0.9649, 0.7878, 0.9537, 0.9049, 0.8057, 0.8829, 0.7681, 0.9066, 0.7567, 0.9256, 0.7687, 0.9049, 0.8057, 0.8698, 0.8395, 0.8562, 0.8431, 0.8559, 0.8131, 0.8531, 0.8054, 0.8698, 0.8395, 0.9049, 0.8057, 0.939, 0.834, 0.8924, 0.9577, 0.8889, 0.9719, 0.8724, 0.941, 0.8813, 0.8651, 0.939, 0.834, 0.9265, 0.8672, 0.912, 0.8745, 0.8801, 0.8762, 0.1334, 0.838, 0.1332, 0.8731, 0.09347, 0.8325, 0.1171, 0.8352, 0.09347, 0.8325, 0.09607, 0.8261, 0.1267, 0.8231, 0.1171, 0.8352, 0.8673, 0.1506, 0.788, 0.1638, 0.7767, 0.1452, 0.5638, 0.2354, 0.693, 0.2272, 0.6816, 0.241, 0.5588, 0.2674, 0.7824, 0.4387, 0.7879, 0.4199, 0.7839, 0.4013, 0.8275, 0.4112, 0.8275, 0.4112, 0.9121, 0.439, 0.7824, 0.4387, 0.6898, 0.2647, 0.5588, 0.2674, 0.6816, 0.241, 0.9068, 0.1872, 0.788, 0.1638, 0.8673, 0.1506, 0.9129, 0.1581, 0.7835, 0.1846, 0.788, 0.1638, 0.9068, 0.1872, 0.8009, 0.2847, 0.9084, 0.2685, 0.9125, 0.3018, 0.6899, 0.3828, 0.7051, 0.3838, 0.7046, 0.3941, 0.6792, 0.401, 0.4549, 0.919, 0.4564, 0.9325, 0.4512, 0.9207, 0.4564, 0.9325, 0.4586, 0.9421, 0.4567, 0.9494, 0.4477, 0.9446, 0.4477, 0.9446, 0.4405, 0.9441, 0.4512, 0.9207, 0.4564, 0.9325, 0.8531, 0.9185, 0.8531, 0.9374, 0.8531, 0.8995, 0.5925, 0.4236, 0.5754, 0.4208, 0.6139, 0.4223, 0.8531, 0.9186, 0.8531, 0.8995, 0.8531, 0.9377, 0.6505, 0.4251, 0.6292, 0.4227, 0.6678, 0.4232, 0.3579, 0.84, 0.3495, 0.8456, 0.3526, 0.819, 0.0797, 0.5806, 0.02417, 0.5866, 0.03924, 0.5792, 0.06138, 0.5766, 0.3495, 0.8456, 0.3357, 0.7971, 0.3526, 0.819, 0.07672, 0.886, 0.08654, 0.9327, 0.0753, 0.9379, 0.0722, 0.9092, 0.3526, 0.819, 0.3357, 0.7971, 0.3485, 0.7932, 0.253, 0.8322, 0.248, 0.8112, 0.2651, 0.8393, 0.2651, 0.8393, 0.248, 0.8112, 0.2589, 0.7914, 0.3876, 0.8714, 0.3649, 0.8844, 0.3629, 0.8708, 0.2784, 0.5703, 0.2588, 0.5731, 0.2505, 0.549, 0.2505, 0.549, 0.3004, 0.5542, 0.2784, 0.5703, 0.2784, 0.5703, 0.3004, 0.5542, 0.3763, 0.5555, 0.4234, 0.9407, 0.4512, 0.9207, 0.4405, 0.9441, 0.4512, 0.9207, 0.4234, 0.9407, 0.4049, 0.924, 0.3325, 0.9217, 0.4049, 0.924, 0.4234, 0.9407, 0.3285, 0.7192, 0.2452, 0.7009, 0.3322, 0.6918, 0.2553, 0.7334, 0.2371, 0.728, 0.2452, 0.7009, 0.3285, 0.7192, 0.3298, 0.6065, 0.332, 0.634, 0.2473, 0.6214, 0.332, 0.634, 0.2717, 0.6615, 0.2493, 0.649, 0.2473, 0.6214, 0.1611, 0.5279, 0.08589, 0.5234, 0.06218, 0.5204, 0.1569, 0.5046, 0.2409, 0.5428, 0.2467, 0.5197, 0.3433, 0.5392, 0.3179, 0.5413])
_ca = me_cube.color_attributes.new('Col', 'BYTE_COLOR', 'CORNER')
_ca.data.foreach_set('color', [1.0, 1.0, 1.0, 1.0, 1.0, 1.0, 1.0, 1.0, 1.0, 1.0, 1.0, 1.0, 1.0, 1.0, 1.0, 1.0, 1.0, 1.0, 1.0, 1.0, 1.0, 1.0, 1.0, 1.0, 1.0, 1.0, 1.0, 1.0, 1.0, 1.0, 1.0, 1.0, 1.0, 1.0, 1.0, 1.0, 1.0, 1.0, 1.0, 1.0, 1.0, 1.0, 1.0, 1.0, 1.0, 1.0, 1.0, 1.0, 1.0, 1.0, 1.0, 1.0, 1.0, 1.0, 1.0, 1.0, 1.0, 1.0, 1.0, 1.0, 1.0, 1.0, 1.0, 1.0, 1.0, 1.0, 1.0, 1.0, 1.0, 1.0, 1.0, 1.0, 1.0, 1.0, 1.0, 1.0, 1.0, 1.0, 1.0, 1.0, 1.0, 1.0, 1.0, 1.0, 1.0, 1.0, 1.0, 1.0, 1.0, 1.0, 1.0, 1.0, 1.0, 1.0, 1.0, 1.0, 1.0, 1.0, 1.0, 1.0, 1.0, 1.0, 1.0, 1.0, 1.0, 1.0, 1.0, 1.0, 1.0, 1.0, 1.0, 1.0, 1.0, 1.0, 1.0, 1.0, 1.0, 1.0, 1.0, 1.0, 1.0, 1.0, 1.0, 1.0, 1.0, 1.0, 1.0, 1.0, 1.0, 1.0, 1.0, 1.0, 1.0, 1.0, 1.0, 1.0, 1.0, 1.0, 1.0, 1.0, 1.0, 1.0, 1.0, 1.0, 1.0, 1.0, 1.0, 1.0, 1.0, 1.0, 1.0, 1.0, 1.0, 1.0, 1.0, 1.0, 1.0, 1.0, 1.0, 1.0, 1.0, 1.0, 1.0, 1.0, 1.0, 1.0, 1.0, 1.0, 1.0, 1.0, 1.0, 1.0, 1.0, 1.0, 1.0, 1.0, 1.0, 1.0, 1.0, 1.0, 1.0, 1.0, 1.0, 1.0, 1.0, 1.0, 1.0, 1.0, 1.0, 1.0, 1.0, 1.0, 1.0, 1.0, 1.0, 1.0, 1.0, 1.0, 1.0, 1.0, 1.0, 1.0, 1.0, 1.0, 1.0, 1.0, 1.0, 1.0, 1.0, 1.0, 1.0, 1.0, 1.0, 1.0, 1.0, 1.0, 1.0, 1.0, 1.0, 1.0, 1.0, 1.0, 1.0, 1.0, 1.0, 1.0, 1.0, 1.0, 1.0, 1.0, 1.0, 1.0, 1.0, 1.0, 1.0, 1.0, 1.0, 1.0, 1.0, 1.0, 1.0, 1.0, 1.0, 1.0, 1.0, 1.0, 1.0, 1.0, 1.0, 1.0, 1.0, 1.0, 1.0, 1.0, 1.0, 1.0, 1.0, 1.0, 1.0, 1.0, 1.0, 1.0, 1.0, 1.0, 1.0, 1.0, 1.0, 1.0, 1.0, 1.0, 1.0, 1.0, 1.0, 1.0, 1.0, 1.0, 1.0, 1.0, 1.0, 1.0, 1.0, 1.0, 1.0, 1.0, 1.0, 1.0, 1.0, 1.0, 1.0, 1.0, 1.0, 1.0, 1.0, 1.0, 1.0, 1.0, 1.0, 1.0, 1.0, 1.0, 1.0, 1.0, 1.0, 1.0, 1.0, 1.0, 1.0, 1.0, 1.0, 1.0, 1.0, 1.0, 1.0, 1.0, 1.0, 1.0, 1.0, 1.0, 1.0, 1.0, 1.0, 1.0, 1.0, 1.0, 1.0, 1.0, 1.0, 1.0, 1.0, 1.0, 1.0, 1.0, 1.0, 1.0, 1.0, 1.0, 1.0, 1.0, 1.0, 1.0, 1.0, 1.0, 1.0, 1.0, 1.0, 1.0, 1.0, 1.0, 1.0, 1.0, 1.0, 1.0, 1.0, 1.0, 1.0, 1.0, 1.0, 1.0, 1.0, 1.0, 1.0, 1.0, 1.0, 1.0, 1.0, 1.0, 1.0, 1.0, 1.0, 1.0, 1.0, 1.0, 1.0, 1.0, 1.0, 1.0, 1.0, 1.0, 1.0, 1.0, 1.0, 1.0, 1.0, 1.0, 1.0, 1.0, 1.0, 1.0, 1.0, 1.0, 1.0, 1.0, 1.0, 1.0, 1.0, 1.0, 1.0, 1.0, 1.0, 1.0, 1.0, 1.0, 1.0, 1.0, 1.0, 1.0, 1.0, 1.0, 1.0, 1.0, 1.0, 1.0, 1.0, 1.0, 1.0, 1.0, 1.0, 1.0, 1.0, 1.0, 1.0, 1.0, 1.0, 1.0, 1.0, 1.0, 1.0, 1.0, 1.0, 1.0, 1.0, 1.0, 1.0, 1.0, 1.0, 1.0, 1.0, 1.0, 1.0, 1.0, 1.0, 1.0, 1.0, 1.0, 1.0, 1.0, 1.0, 1.0, 1.0, 1.0, 1.0, 1.0, 1.0, 1.0, 1.0, 1.0, 1.0, 1.0, 1.0, 1.0, 1.0, 1.0, 1.0, 1.0, 1.0, 1.0, 1.0, 1.0, 1.0, 1.0, 1.0, 1.0, 1.0, 1.0, 1.0, 1.0, 1.0, 1.0, 1.0, 1.0, 1.0, 1.0, 1.0, 1.0, 1.0, 1.0, 1.0, 1.0, 1.0, 1.0, 1.0, 1.0, 1.0, 1.0, 1.0, 1.0, 1.0, 1.0, 1.0, 1.0, 1.0, 1.0, 1.0, 1.0, 1.0, 1.0, 1.0, 1.0, 1.0, 1.0, 1.0, 1.0, 1.0, 1.0, 1.0, 1.0, 1.0, 1.0, 1.0, 1.0, 1.0, 1.0, 1.0, 1.0, 1.0, 1.0, 1.0, 1.0, 1.0, 1.0, 1.0, 1.0, 1.0, 1.0, 1.0, 1.0, 1.0, 1.0, 1.0, 1.0, 1.0, 1.0, 1.0, 1.0, 1.0, 1.0, 1.0, 1.0, 1.0, 1.0, 1.0, 1.0, 1.0, 1.0, 1.0, 1.0, 1.0, 1.0, 1.0, 1.0, 1.0, 1.0, 1.0, 1.0, 1.0, 1.0, 1.0, 1.0, 1.0, 1.0, 1.0, 1.0, 1.0, 1.0, 1.0, 1.0, 1.0, 1.0, 1.0, 1.0, 1.0, 1.0, 1.0, 1.0, 1.0, 1.0, 1.0, 1.0, 1.0, 1.0, 1.0, 1.0, 1.0, 1.0, 1.0, 1.0, 1.0, 1.0, 1.0, 1.0, 1.0, 1.0, 1.0, 1.0, 1.0, 1.0, 1.0, 1.0, 1.0, 1.0, 1.0, 1.0, 1.0, 1.0, 1.0, 1.0, 1.0, 1.0, 1.0, 1.0, 1.0, 1.0, 1.0, 1.0, 1.0, 1.0, 1.0, 1.0, 1.0, 1.0, 1.0, 1.0, 1.0, 1.0, 1.0, 1.0, 1.0, 1.0, 1.0, 1.0, 1.0, 1.0, 1.0, 1.0, 1.0, 1.0, 1.0, 1.0, 1.0, 1.0, 1.0, 1.0, 1.0, 1.0, 1.0, 1.0, 1.0, 1.0, 1.0, 1.0, 1.0, 1.0, 1.0, 1.0, 1.0, 1.0, 1.0, 1.0, 1.0, 1.0, 1.0, 1.0, 1.0, 1.0, 1.0, 1.0, 1.0, 1.0, 1.0, 1.0, 1.0, 1.0, 1.0, 1.0, 1.0, 1.0, 1.0, 1.0, 1.0, 1.0, 1.0, 1.0, 1.0, 1.0, 1.0, 1.0, 1.0, 1.0, 1.0, 1.0, 1.0, 1.0, 1.0, 1.0, 1.0, 1.0, 1.0, 1.0, 1.0, 1.0, 1.0, 1.0, 1.0, 1.0, 1.0, 1.0, 1.0, 1.0, 1.0, 1.0, 1.0, 1.0, 1.0, 1.0, 1.0, 1.0, 1.0, 1.0, 1.0, 1.0, 1.0, 1.0, 1.0, 1.0, 1.0, 1.0, 1.0, 1.0, 1.0, 1.0, 1.0, 1.0, 1.0, 1.0, 1.0, 1.0, 1.0, 1.0, 1.0, 1.0, 1.0, 1.0, 1.0, 1.0, 1.0, 1.0, 1.0, 1.0, 1.0, 1.0, 1.0, 1.0, 1.0, 1.0, 1.0, 1.0, 1.0, 1.0, 1.0, 1.0, 1.0, 1.0, 1.0, 1.0, 1.0, 1.0, 1.0, 1.0, 1.0, 1.0, 1.0, 1.0, 1.0, 1.0, 1.0, 1.0, 1.0, 1.0, 1.0, 1.0, 1.0, 1.0, 1.0, 1.0, 1.0, 1.0, 1.0, 1.0, 1.0, 1.0, 1.0, 1.0, 1.0, 1.0, 1.0, 1.0, 1.0, 1.0, 1.0, 1.0, 1.0, 1.0, 1.0, 1.0, 1.0, 1.0, 1.0, 1.0, 1.0, 1.0, 1.0, 1.0, 1.0, 1.0, 1.0, 1.0, 1.0, 1.0, 1.0, 1.0, 1.0, 1.0, 1.0, 1.0, 1.0, 1.0, 1.0, 1.0, 1.0, 1.0, 1.0, 1.0, 1.0, 1.0, 1.0, 1.0, 1.0, 1.0, 1.0, 1.0, 1.0, 1.0, 1.0, 1.0, 1.0, 1.0, 1.0, 1.0, 1.0, 1.0, 1.0, 1.0, 1.0, 1.0, 1.0, 1.0, 1.0, 1.0, 1.0, 1.0, 1.0, 1.0, 1.0, 1.0, 1.0, 1.0, 1.0, 1.0, 1.0, 1.0, 1.0, 1.0, 1.0, 1.0, 1.0, 1.0, 1.0, 1.0, 1.0, 1.0, 1.0, 1.0, 1.0, 1.0, 1.0, 1.0, 1.0, 1.0, 1.0, 1.0, 1.0, 1.0, 1.0, 1.0, 1.0, 1.0, 1.0, 1.0, 1.0, 1.0, 1.0, 1.0, 1.0, 1.0, 1.0, 1.0, 1.0, 1.0, 1.0, 1.0, 1.0, 1.0, 1.0, 1.0, 1.0, 1.0, 1.0, 1.0, 1.0, 1.0, 1.0, 1.0, 1.0, 1.0, 1.0, 1.0, 1.0, 1.0, 1.0, 1.0, 1.0, 1.0, 1.0, 1.0, 1.0, 1.0, 1.0, 1.0, 1.0, 1.0, 1.0, 1.0, 1.0, 1.0, 1.0, 1.0, 1.0, 1.0, 1.0, 1.0, 1.0, 1.0, 1.0, 1.0, 1.0, 1.0, 1.0, 1.0, 1.0, 1.0, 1.0, 1.0, 1.0, 1.0, 1.0, 1.0, 1.0, 1.0, 1.0, 1.0, 1.0, 1.0, 1.0, 1.0, 1.0, 1.0, 1.0, 1.0, 1.0, 1.0, 1.0, 1.0, 1.0, 1.0, 1.0, 1.0, 1.0, 1.0, 1.0, 1.0, 1.0, 1.0, 1.0, 1.0, 1.0, 1.0, 1.0, 1.0, 1.0, 1.0, 1.0, 1.0, 1.0, 1.0, 1.0, 1.0, 1.0, 1.0, 1.0, 1.0, 1.0, 1.0, 1.0, 1.0, 1.0, 1.0, 1.0, 1.0, 1.0, 1.0, 1.0, 1.0, 1.0, 1.0, 1.0, 1.0, 1.0, 1.0, 1.0, 1.0, 1.0, 1.0, 1.0, 1.0, 1.0, 1.0, 1.0, 1.0, 1.0, 1.0, 1.0, 1.0, 1.0, 1.0, 1.0, 1.0, 1.0, 1.0, 1.0, 1.0, 1.0, 1.0, 1.0, 1.0, 1.0, 1.0, 1.0, 1.0, 1.0, 1.0, 1.0, 1.0, 1.0, 1.0, 1.0, 1.0, 1.0, 1.0, 1.0, 1.0, 1.0, 1.0, 1.0, 1.0, 1.0, 1.0, 1.0, 1.0, 1.0, 1.0, 1.0, 1.0, 1.0, 1.0, 1.0, 1.0, 1.0, 1.0, 1.0, 1.0, 1.0, 1.0, 1.0, 1.0, 1.0, 1.0, 1.0, 1.0, 1.0, 1.0, 1.0, 1.0, 1.0, 1.0, 1.0, 1.0, 1.0, 1.0, 1.0, 1.0, 1.0, 1.0, 1.0, 1.0, 1.0, 1.0, 1.0, 1.0, 1.0, 1.0, 1.0, 1.0, 1.0, 1.0, 1.0, 1.0, 1.0, 1.0, 1.0, 1.0, 1.0, 1.0, 1.0, 1.0, 1.0, 1.0, 1.0, 1.0, 1.0, 1.0, 1.0, 1.0, 1.0, 1.0, 1.0, 1.0, 1.0, 1.0, 1.0, 1.0, 1.0, 1.0, 1.0, 1.0, 1.0, 1.0, 1.0, 1.0, 1.0, 1.0, 1.0, 1.0, 1.0, 1.0, 1.0, 1.0, 1.0, 1.0, 1.0, 1.0, 1.0, 1.0, 1.0, 1.0, 1.0, 1.0, 1.0, 1.0, 1.0, 1.0, 1.0, 1.0, 1.0, 1.0, 1.0, 1.0, 1.0, 1.0, 1.0, 1.0, 1.0, 1.0, 1.0, 1.0, 1.0, 1.0, 1.0, 1.0, 1.0, 1.0, 1.0, 1.0, 1.0, 1.0, 1.0, 1.0, 1.0, 1.0, 1.0, 1.0, 1.0, 1.0, 1.0, 1.0, 1.0, 1.0, 1.0, 1.0, 1.0, 1.0, 1.0, 1.0, 1.0, 1.0, 1.0, 1.0, 1.0, 1.0, 1.0, 1.0, 1.0, 1.0, 1.0, 1.0, 1.0, 1.0, 1.0, 1.0, 1.0, 1.0, 1.0, 1.0, 1.0, 1.0, 1.0, 1.0, 1.0, 1.0, 1.0, 1.0, 1.0, 1.0, 1.0, 1.0, 1.0, 1.0, 1.0, 1.0, 1.0, 1.0, 1.0, 1.0, 1.0, 1.0, 1.0, 1.0, 1.0, 1.0, 1.0, 1.0, 1.0, 1.0, 1.0, 1.0, 1.0, 1.0, 1.0, 1.0, 1.0, 1.0, 1.0, 1.0, 1.0, 1.0, 1.0, 1.0, 1.0, 1.0, 1.0, 1.0, 1.0, 1.0, 1.0, 1.0, 1.0, 1.0, 1.0, 1.0, 1.0, 1.0, 1.0, 1.0, 1.0, 1.0, 1.0, 1.0, 1.0, 1.0, 1.0, 1.0, 1.0, 1.0, 1.0, 1.0, 1.0, 1.0, 1.0, 1.0, 1.0, 1.0, 1.0, 1.0, 1.0, 1.0, 1.0, 1.0, 1.0, 1.0, 1.0, 1.0, 1.0, 1.0, 1.0, 1.0, 1.0, 1.0, 1.0, 1.0, 1.0, 1.0, 1.0, 1.0, 1.0, 1.0, 1.0, 1.0, 1.0, 1.0, 1.0, 1.0, 1.0, 1.0, 1.0, 1.0, 1.0, 1.0, 1.0, 1.0, 1.0, 1.0, 1.0, 1.0, 1.0, 1.0, 1.0, 1.0, 1.0, 1.0, 1.0, 1.0, 1.0, 1.0, 1.0, 1.0, 1.0, 1.0, 1.0, 1.0, 1.0, 1.0, 1.0, 1.0, 1.0, 1.0, 1.0, 1.0, 1.0, 1.0, 1.0, 1.0, 1.0, 1.0, 1.0, 1.0, 1.0, 1.0, 1.0, 1.0, 1.0, 1.0, 1.0, 1.0, 1.0, 1.0, 1.0, 1.0, 1.0, 1.0, 1.0, 1.0, 1.0, 1.0, 1.0, 1.0, 1.0, 1.0, 1.0, 1.0, 1.0, 1.0, 1.0, 1.0, 1.0, 1.0, 1.0, 1.0, 1.0, 1.0, 1.0, 1.0, 1.0, 1.0, 1.0, 1.0, 1.0, 1.0, 1.0, 1.0, 1.0, 1.0, 1.0, 1.0, 1.0, 1.0, 1.0, 1.0, 1.0, 1.0, 1.0, 1.0, 1.0, 1.0, 1.0, 1.0, 1.0, 1.0, 1.0, 1.0, 1.0, 1.0, 1.0, 1.0, 1.0, 1.0, 1.0, 1.0, 1.0, 1.0, 1.0, 1.0, 1.0, 1.0, 1.0, 1.0, 1.0, 1.0, 1.0, 1.0, 1.0, 1.0, 1.0, 1.0, 1.0, 1.0, 1.0, 1.0, 1.0, 1.0, 1.0, 1.0, 1.0, 1.0, 1.0, 1.0, 1.0, 1.0, 1.0, 1.0, 1.0, 1.0, 1.0, 1.0, 1.0, 1.0, 1.0, 1.0, 1.0, 1.0, 1.0, 1.0, 1.0, 1.0, 1.0, 1.0, 1.0, 1.0, 1.0, 1.0, 1.0, 1.0, 1.0, 1.0, 1.0, 1.0, 1.0, 1.0, 1.0, 1.0, 1.0, 1.0, 1.0, 1.0, 1.0, 1.0, 1.0, 1.0, 1.0, 1.0, 1.0, 1.0, 1.0, 1.0, 1.0, 1.0, 1.0, 1.0, 1.0, 1.0, 1.0, 1.0, 1.0, 1.0, 1.0, 1.0, 1.0, 1.0, 1.0, 1.0, 1.0, 1.0, 1.0, 1.0, 1.0, 1.0, 1.0, 1.0, 1.0, 1.0, 1.0, 1.0, 1.0, 1.0, 1.0, 1.0, 1.0, 1.0, 1.0, 1.0, 1.0, 1.0, 1.0, 1.0, 1.0, 1.0, 1.0, 1.0, 1.0, 1.0, 1.0, 1.0, 1.0, 1.0, 1.0, 1.0, 1.0, 1.0, 1.0, 1.0, 1.0, 1.0, 1.0, 1.0, 1.0, 1.0, 1.0, 1.0, 1.0, 1.0, 1.0, 1.0, 1.0, 1.0, 1.0, 1.0, 1.0, 1.0, 1.0, 1.0, 1.0, 1.0, 1.0, 1.0, 1.0, 1.0, 1.0, 1.0, 1.0, 1.0, 1.0, 1.0, 1.0, 1.0, 1.0, 1.0, 1.0, 1.0, 1.0, 1.0, 1.0, 1.0, 1.0, 1.0, 1.0, 1.0, 1.0, 1.0, 1.0, 1.0, 1.0, 1.0, 1.0, 1.0, 1.0, 1.0, 1.0, 1.0, 1.0, 1.0, 1.0, 1.0, 1.0, 1.0, 1.0, 1.0, 1.0, 1.0, 1.0, 1.0, 1.0, 1.0, 1.0, 1.0, 1.0, 1.0, 1.0, 1.0, 1.0, 1.0, 1.0, 1.0, 1.0, 1.0, 1.0, 1.0, 1.0, 1.0, 1.0, 1.0, 1.0, 1.0, 1.0, 1.0, 1.0, 1.0, 1.0, 1.0, 1.0, 1.0, 1.0, 1.0, 1.0, 1.0, 1.0, 1.0, 1.0, 1.0, 1.0, 1.0, 1.0, 1.0, 1.0, 1.0, 1.0, 1.0, 1.0, 1.0, 1.0, 1.0, 1.0, 1.0, 1.0, 1.0, 1.0, 1.0, 1.0, 1.0, 1.0, 1.0, 1.0, 1.0, 1.0, 1.0, 1.0, 1.0, 1.0, 1.0, 1.0, 1.0, 1.0, 1.0, 1.0, 1.0, 1.0, 1.0, 1.0, 1.0, 1.0, 1.0, 1.0, 1.0, 1.0, 1.0, 1.0, 1.0, 1.0, 1.0, 1.0, 1.0, 1.0, 1.0, 1.0, 1.0, 1.0, 1.0, 1.0, 1.0, 1.0, 1.0, 1.0, 1.0, 1.0, 1.0, 1.0, 1.0, 1.0, 1.0, 1.0, 1.0, 1.0, 1.0, 1.0, 1.0, 1.0, 1.0, 1.0, 1.0, 1.0, 1.0, 1.0, 1.0, 1.0, 1.0, 1.0, 1.0, 1.0, 1.0, 1.0, 1.0, 1.0, 1.0, 1.0, 1.0, 1.0, 1.0, 1.0, 1.0, 1.0, 1.0, 1.0, 1.0, 1.0, 1.0, 1.0, 1.0, 1.0, 1.0, 1.0, 1.0, 1.0, 1.0, 1.0, 1.0, 1.0, 1.0, 1.0, 1.0, 1.0, 1.0, 1.0, 1.0, 1.0, 1.0, 1.0, 1.0, 1.0, 1.0, 1.0, 1.0, 1.0, 1.0, 1.0, 1.0, 1.0, 1.0, 1.0, 1.0, 1.0, 1.0, 1.0, 1.0, 1.0, 1.0, 1.0, 1.0, 1.0, 1.0, 1.0, 1.0, 1.0, 1.0, 1.0, 1.0, 1.0, 1.0, 1.0, 1.0, 1.0, 1.0, 1.0, 1.0, 1.0, 1.0, 1.0, 1.0, 1.0, 1.0, 1.0, 1.0, 1.0, 1.0, 1.0, 1.0, 1.0, 1.0, 1.0, 1.0, 1.0, 1.0, 1.0, 1.0, 1.0, 1.0, 1.0, 1.0, 1.0, 1.0, 1.0, 1.0, 1.0, 1.0, 1.0, 1.0, 1.0, 1.0, 1.0, 1.0, 1.0, 1.0, 1.0, 1.0, 1.0, 1.0, 1.0, 1.0, 1.0, 1.0, 1.0, 1.0, 1.0, 1.0, 1.0, 1.0, 1.0, 1.0, 1.0, 1.0, 1.0, 1.0, 1.0, 1.0, 1.0, 1.0, 1.0, 1.0, 1.0, 1.0, 1.0, 1.0, 1.0, 1.0, 1.0, 1.0, 1.0, 1.0, 1.0, 1.0, 1.0, 1.0, 1.0, 1.0, 1.0, 1.0, 1.0, 1.0, 1.0, 1.0, 1.0, 1.0, 1.0, 1.0, 1.0, 1.0, 1.0, 1.0, 1.0, 1.0, 1.0, 1.0, 1.0, 1.0, 1.0, 1.0, 1.0, 1.0, 1.0, 1.0, 1.0, 1.0, 1.0, 1.0, 1.0, 1.0, 1.0, 1.0, 1.0, 1.0, 1.0, 1.0, 1.0, 1.0, 1.0, 1.0, 1.0, 1.0, 1.0, 1.0, 1.0, 1.0, 1.0, 1.0, 1.0, 1.0, 1.0, 1.0, 1.0, 1.0, 1.0, 1.0, 1.0, 1.0, 1.0, 1.0, 1.0, 1.0, 1.0, 1.0, 1.0, 1.0, 1.0, 1.0, 1.0, 1.0, 1.0, 1.0, 1.0, 1.0, 1.0, 1.0, 1.0, 1.0, 1.0, 1.0, 1.0, 1.0, 1.0, 1.0, 1.0, 1.0, 1.0, 1.0, 1.0, 1.0, 1.0, 1.0, 1.0, 1.0, 1.0, 1.0, 1.0, 1.0, 1.0, 1.0, 1.0, 1.0, 1.0, 1.0, 1.0, 1.0, 1.0, 1.0, 1.0, 1.0, 1.0, 1.0, 1.0, 1.0, 1.0, 1.0, 1.0, 1.0, 1.0, 1.0, 1.0, 1.0, 1.0, 1.0, 1.0, 1.0, 1.0, 1.0, 1.0, 1.0, 1.0, 1.0, 1.0, 1.0, 1.0, 1.0, 1.0, 1.0, 1.0, 1.0, 1.0, 1.0, 1.0, 1.0, 1.0, 1.0, 1.0, 1.0, 1.0, 1.0, 1.0, 1.0, 1.0, 1.0, 1.0, 1.0, 1.0, 1.0, 1.0, 1.0, 1.0, 1.0, 1.0, 1.0, 1.0, 1.0, 1.0, 1.0, 1.0, 1.0, 1.0, 1.0, 1.0, 1.0, 1.0, 1.0, 1.0, 1.0, 1.0, 1.0, 1.0, 1.0, 1.0, 1.0, 1.0, 1.0, 1.0, 1.0, 1.0, 1.0, 1.0, 1.0, 1.0, 1.0, 1.0, 1.0, 1.0, 1.0, 1.0, 1.0, 1.0, 1.0, 1.0, 1.0, 1.0, 1.0, 1.0, 1.0, 1.0, 1.0, 1.0, 1.0, 1.0, 1.0, 1.0, 1.0, 1.0, 1.0, 1.0, 1.0, 1.0, 1.0, 1.0, 1.0, 1.0, 1.0, 1.0, 1.0, 1.0, 1.0, 1.0, 1.0, 1.0, 1.0, 1.0, 1.0, 1.0, 1.0, 1.0, 1.0, 1.0, 1.0, 1.0, 1.0, 1.0, 1.0, 1.0, 1.0, 1.0, 1.0, 1.0, 1.0, 1.0, 1.0, 1.0, 1.0, 1.0, 1.0, 1.0, 1.0, 1.0, 1.0, 1.0, 1.0, 1.0, 1.0, 1.0, 1.0, 1.0, 1.0, 1.0, 1.0, 1.0, 1.0, 1.0, 1.0, 1.0, 1.0, 1.0, 1.0, 1.0, 1.0, 1.0, 1.0, 1.0, 1.0, 1.0, 1.0, 1.0, 1.0, 1.0, 1.0, 1.0, 1.0, 1.0, 1.0, 1.0, 1.0, 1.0, 1.0, 1.0, 1.0, 1.0, 1.0, 1.0, 1.0, 1.0, 1.0, 1.0, 1.0, 1.0, 1.0, 1.0, 1.0, 1.0, 1.0, 1.0, 1.0, 1.0, 1.0, 1.0, 1.0, 1.0, 1.0, 1.0, 1.0, 1.0, 1.0, 1.0, 1.0, 1.0, 1.0, 1.0, 1.0, 1.0, 1.0, 1.0, 1.0, 1.0, 1.0, 1.0, 1.0, 1.0, 1.0, 1.0, 1.0, 1.0, 1.0, 1.0, 1.0, 1.0, 1.0, 1.0, 1.0, 1.0, 1.0, 1.0, 1.0, 1.0, 1.0, 1.0, 1.0, 1.0, 1.0, 1.0, 1.0, 1.0, 1.0, 1.0, 1.0, 1.0, 1.0, 1.0, 1.0, 1.0, 1.0, 1.0, 1.0, 1.0, 1.0, 1.0, 1.0, 1.0, 1.0, 1.0, 1.0, 1.0, 1.0, 1.0, 1.0, 1.0, 1.0, 1.0, 1.0, 1.0, 1.0, 1.0, 1.0, 1.0, 1.0, 1.0, 1.0, 1.0, 1.0, 1.0, 1.0, 1.0, 1.0, 1.0, 1.0, 1.0, 1.0, 1.0, 1.0, 1.0, 1.0, 1.0, 1.0, 1.0, 1.0, 1.0, 1.0, 1.0, 1.0, 1.0, 1.0, 1.0, 1.0, 1.0, 1.0, 1.0, 1.0, 1.0, 1.0, 1.0, 1.0, 1.0, 1.0, 1.0, 1.0, 1.0, 1.0, 1.0, 1.0, 1.0, 1.0, 1.0, 1.0, 1.0, 1.0, 1.0, 1.0, 1.0, 1.0, 1.0, 1.0, 1.0, 1.0, 1.0, 1.0, 1.0, 1.0, 1.0, 1.0, 1.0, 1.0, 1.0, 1.0, 1.0, 1.0, 1.0, 1.0, 1.0, 1.0, 1.0, 1.0, 1.0, 1.0, 1.0, 1.0, 1.0, 1.0, 1.0, 1.0, 1.0, 1.0, 1.0, 1.0, 1.0, 1.0, 1.0, 1.0, 1.0, 1.0, 1.0, 1.0, 1.0, 1.0, 1.0, 1.0, 1.0, 1.0, 1.0, 1.0, 1.0, 1.0, 1.0, 1.0, 1.0, 1.0, 1.0, 1.0, 1.0, 1.0, 1.0, 1.0, 1.0, 1.0, 1.0, 1.0, 1.0, 1.0, 1.0, 1.0, 1.0, 1.0, 1.0, 1.0, 1.0, 1.0, 1.0, 1.0, 1.0, 1.0, 1.0, 1.0, 1.0, 1.0, 1.0, 1.0, 1.0, 1.0, 1.0, 1.0, 1.0, 1.0, 1.0, 1.0, 1.0, 1.0, 1.0, 1.0, 1.0, 1.0, 1.0, 1.0, 1.0, 1.0, 1.0, 1.0, 1.0, 1.0, 1.0, 1.0, 1.0, 1.0, 1.0, 1.0, 1.0, 1.0, 1.0, 1.0, 1.0, 1.0, 1.0, 1.0, 1.0, 1.0, 1.0, 1.0, 1.0, 1.0, 1.0, 1.0, 1.0, 1.0, 1.0, 1.0, 1.0, 1.0, 1.0, 1.0, 1.0, 1.0, 1.0, 1.0, 1.0, 1.0, 1.0, 1.0, 1.0, 1.0, 1.0, 1.0, 1.0, 1.0, 1.0, 1.0, 1.0, 1.0, 1.0, 1.0, 1.0, 1.0, 1.0, 1.0, 1.0, 1.0, 1.0, 1.0, 1.0, 1.0, 1.0, 1.0, 1.0, 1.0, 1.0, 1.0, 1.0, 1.0, 1.0, 1.0, 1.0, 1.0, 1.0, 1.0, 1.0, 1.0, 1.0, 1.0, 1.0, 1.0, 1.0, 1.0, 1.0, 1.0, 1.0, 1.0, 1.0, 1.0, 1.0, 1.0, 1.0, 1.0, 1.0, 1.0, 1.0, 1.0, 1.0, 1.0, 1.0, 1.0, 1.0, 1.0, 1.0, 1.0, 1.0, 1.0, 1.0, 1.0, 1.0, 1.0, 1.0, 1.0, 1.0, 1.0, 1.0, 1.0, 1.0, 1.0, 1.0, 1.0, 1.0, 1.0, 1.0, 1.0, 1.0, 1.0, 1.0, 1.0, 1.0, 1.0, 1.0, 1.0, 1.0, 1.0, 1.0, 1.0, 1.0, 1.0, 1.0, 1.0, 1.0, 1.0, 1.0, 1.0, 1.0, 1.0, 1.0, 1.0, 1.0, 1.0, 1.0, 1.0, 1.0, 1.0, 1.0, 1.0, 1.0, 1.0, 1.0, 1.0, 1.0, 1.0, 1.0, 1.0, 1.0, 1.0, 1.0, 1.0, 1.0, 1.0, 1.0, 1.0, 1.0, 1.0, 1.0, 1.0, 1.0, 1.0, 1.0, 1.0, 1.0, 1.0, 1.0, 1.0, 1.0, 1.0, 1.0, 1.0, 1.0, 1.0, 1.0, 1.0, 1.0, 1.0, 1.0, 1.0, 1.0, 1.0, 1.0, 1.0, 1.0, 1.0, 1.0, 1.0, 1.0, 1.0, 1.0, 1.0, 1.0, 1.0, 1.0, 1.0, 1.0, 1.0, 1.0, 1.0, 1.0, 1.0, 1.0, 1.0, 1.0, 1.0, 1.0, 1.0, 1.0, 1.0, 1.0, 1.0, 1.0, 1.0, 1.0, 1.0, 1.0, 1.0, 1.0, 1.0, 1.0, 1.0, 1.0, 1.0, 1.0, 1.0, 1.0, 1.0, 1.0, 1.0, 1.0, 1.0, 1.0, 1.0, 1.0, 1.0, 1.0, 1.0, 1.0, 1.0, 1.0, 1.0, 1.0, 1.0, 1.0, 1.0, 1.0, 1.0, 1.0, 1.0, 1.0, 1.0, 1.0, 1.0, 1.0, 1.0, 1.0, 1.0, 1.0, 1.0, 1.0, 1.0, 1.0, 1.0, 1.0, 1.0, 1.0, 1.0, 1.0, 1.0, 1.0, 1.0, 1.0, 1.0, 1.0, 1.0, 1.0, 1.0, 1.0, 1.0, 1.0, 1.0, 1.0, 1.0, 1.0, 1.0, 1.0, 1.0, 1.0, 1.0, 1.0, 1.0, 1.0, 1.0, 1.0, 1.0, 1.0, 1.0, 1.0, 1.0, 1.0, 1.0, 1.0, 1.0, 1.0, 1.0, 1.0, 1.0, 1.0, 1.0, 1.0, 1.0, 1.0, 1.0, 1.0, 1.0, 1.0, 1.0, 1.0, 1.0, 1.0, 1.0, 1.0, 1.0, 1.0, 1.0, 1.0, 1.0, 1.0, 1.0, 1.0, 1.0, 1.0, 1.0, 1.0, 1.0, 1.0, 1.0, 1.0, 1.0, 1.0, 1.0, 1.0, 1.0, 1.0, 1.0, 1.0, 1.0, 1.0, 1.0, 1.0, 1.0, 1.0, 1.0, 1.0, 1.0, 1.0, 1.0, 1.0, 1.0, 1.0, 1.0, 1.0, 1.0, 1.0, 1.0, 1.0, 1.0, 1.0, 1.0, 1.0, 1.0, 1.0, 1.0, 1.0, 1.0, 1.0, 1.0, 1.0, 1.0, 1.0, 1.0, 1.0, 1.0, 1.0, 1.0, 1.0, 1.0, 1.0, 1.0, 1.0, 1.0, 1.0, 1.0, 1.0, 1.0, 1.0, 1.0, 1.0, 1.0, 1.0, 1.0, 1.0, 1.0, 1.0, 1.0, 1.0, 1.0, 1.0, 1.0, 1.0, 1.0, 1.0, 1.0, 1.0, 1.0, 1.0, 1.0, 1.0, 1.0, 1.0, 1.0, 1.0, 1.0, 1.0, 1.0, 1.0, 1.0, 1.0, 1.0, 1.0, 1.0, 1.0, 1.0, 1.0, 1.0, 1.0, 1.0, 1.0, 1.0, 1.0, 1.0, 1.0, 1.0, 1.0, 1.0, 1.0, 1.0, 1.0, 1.0, 1.0, 1.0, 1.0, 1.0, 1.0, 1.0, 1.0, 1.0, 1.0, 1.0, 1.0, 1.0, 1.0, 1.0, 1.0, 1.0, 1.0, 1.0, 1.0, 1.0, 1.0, 1.0, 1.0, 1.0, 1.0, 1.0, 1.0, 1.0, 1.0, 1.0, 1.0, 1.0, 1.0, 1.0, 1.0, 1.0, 1.0, 1.0, 1.0, 1.0, 1.0, 1.0, 1.0, 1.0, 1.0, 1.0, 1.0, 1.0, 1.0, 1.0, 1.0, 1.0, 1.0, 1.0, 1.0, 1.0, 1.0, 1.0, 1.0, 1.0, 1.0, 1.0, 1.0, 1.0, 1.0, 1.0, 1.0, 1.0, 1.0, 1.0, 1.0, 1.0, 1.0, 1.0, 1.0, 1.0, 1.0, 1.0, 1.0, 1.0, 1.0, 1.0, 1.0, 1.0, 1.0, 1.0, 1.0, 1.0, 1.0, 1.0, 1.0, 1.0, 1.0, 1.0, 1.0, 1.0, 1.0, 1.0, 1.0, 1.0, 1.0, 1.0, 1.0, 1.0, 1.0, 1.0, 1.0, 1.0, 1.0, 1.0, 1.0, 1.0, 1.0, 1.0, 1.0, 1.0, 1.0, 1.0, 1.0, 1.0, 1.0, 1.0, 1.0, 1.0, 1.0, 1.0, 1.0, 1.0, 1.0, 1.0, 1.0, 1.0, 1.0, 1.0, 1.0, 1.0, 1.0, 1.0, 1.0, 1.0, 1.0, 1.0, 1.0, 1.0, 1.0, 1.0, 1.0, 1.0, 1.0, 1.0, 1.0, 1.0, 1.0, 1.0, 1.0, 1.0, 1.0, 1.0, 1.0, 1.0, 1.0, 1.0, 1.0, 1.0, 1.0, 1.0, 1.0, 1.0, 1.0, 1.0, 1.0, 1.0, 1.0, 1.0, 1.0, 1.0, 1.0, 1.0, 1.0, 1.0, 1.0, 1.0, 1.0, 1.0, 1.0, 1.0, 1.0, 1.0, 1.0, 1.0, 1.0, 1.0, 1.0, 1.0, 1.0, 1.0, 1.0, 1.0, 1.0, 1.0, 1.0, 1.0, 1.0, 1.0, 1.0, 1.0, 1.0, 1.0, 1.0, 1.0, 1.0, 1.0, 1.0, 1.0, 1.0, 1.0, 1.0, 1.0, 1.0, 1.0, 1.0, 1.0, 1.0, 1.0, 1.0, 1.0, 1.0, 1.0, 1.0, 1.0, 1.0, 1.0, 1.0, 1.0, 1.0, 1.0, 1.0, 1.0, 1.0, 1.0, 1.0, 1.0, 1.0, 1.0, 1.0, 1.0, 1.0, 1.0, 1.0, 1.0, 1.0, 1.0, 1.0, 1.0, 1.0, 1.0, 1.0, 1.0, 1.0, 1.0, 1.0, 1.0, 1.0, 1.0, 1.0, 1.0, 1.0, 1.0, 1.0, 1.0, 1.0, 1.0, 1.0, 1.0, 1.0, 1.0, 1.0, 1.0, 1.0, 1.0, 1.0, 1.0, 1.0, 1.0, 1.0, 1.0, 1.0, 1.0, 1.0, 1.0, 1.0, 1.0, 1.0, 1.0, 1.0, 1.0, 1.0, 1.0, 1.0, 1.0, 1.0, 1.0, 1.0, 1.0, 1.0, 1.0, 1.0, 1.0, 1.0, 1.0, 1.0, 1.0, 1.0, 1.0, 1.0, 1.0, 1.0, 1.0, 1.0, 1.0, 1.0, 1.0, 1.0, 1.0, 1.0, 1.0, 1.0, 1.0, 1.0, 1.0, 1.0, 1.0, 1.0, 1.0, 1.0, 1.0, 1.0, 1.0, 1.0, 1.0, 1.0, 1.0, 1.0, 1.0, 1.0, 1.0, 1.0, 1.0, 1.0, 1.0, 1.0, 1.0, 1.0, 1.0, 1.0, 1.0, 1.0, 1.0, 1.0, 1.0, 1.0, 1.0, 1.0, 1.0, 1.0, 1.0, 1.0, 1.0, 1.0, 1.0, 1.0, 1.0, 1.0, 1.0, 1.0, 1.0, 1.0, 1.0, 1.0, 1.0, 1.0, 1.0, 1.0, 1.0, 1.0, 1.0, 1.0, 1.0, 1.0, 1.0, 1.0, 1.0, 1.0, 1.0, 1.0, 1.0, 1.0, 1.0, 1.0, 1.0, 1.0, 1.0, 1.0, 1.0, 1.0, 1.0, 1.0, 1.0, 1.0, 1.0, 1.0, 1.0, 1.0, 1.0, 1.0, 1.0, 1.0, 1.0, 1.0, 1.0, 1.0, 1.0, 1.0, 1.0, 1.0, 1.0, 1.0, 1.0, 1.0, 1.0, 1.0, 1.0, 1.0, 1.0, 1.0, 1.0, 1.0, 1.0, 1.0, 1.0, 1.0, 1.0, 1.0, 1.0, 1.0, 1.0, 1.0, 1.0, 1.0, 1.0, 1.0, 1.0, 1.0, 1.0, 1.0, 1.0, 1.0, 1.0, 1.0, 1.0, 1.0, 1.0, 1.0, 1.0, 1.0, 1.0, 1.0, 1.0, 1.0, 1.0, 1.0, 1.0, 1.0, 1.0, 1.0, 1.0, 1.0, 1.0, 1.0, 1.0, 1.0, 1.0, 1.0, 1.0, 1.0, 1.0, 1.0, 1.0, 1.0, 1.0, 1.0, 1.0, 1.0, 1.0, 1.0, 1.0, 1.0, 1.0, 1.0, 1.0, 1.0, 1.0, 1.0, 1.0, 1.0, 1.0, 1.0, 1.0, 1.0, 1.0, 1.0, 1.0, 1.0, 1.0, 1.0, 1.0, 1.0, 1.0, 1.0, 1.0, 1.0, 1.0, 1.0, 1.0, 1.0, 1.0, 1.0, 1.0, 1.0, 1.0, 1.0, 1.0, 1.0, 1.0, 1.0, 1.0, 1.0, 1.0, 1.0, 1.0, 1.0, 1.0, 1.0, 1.0, 1.0, 1.0, 1.0, 1.0, 1.0, 1.0, 1.0, 1.0, 1.0, 1.0, 1.0, 1.0, 1.0, 1.0, 1.0, 1.0, 1.0, 1.0, 1.0, 1.0, 1.0, 1.0, 1.0, 1.0, 1.0, 1.0, 1.0, 1.0, 1.0, 1.0, 1.0, 1.0, 1.0, 1.0, 1.0, 1.0, 1.0, 1.0, 1.0, 1.0, 1.0, 1.0, 1.0, 1.0, 1.0, 1.0, 1.0, 1.0, 1.0, 1.0, 1.0, 1.0, 1.0, 1.0, 1.0, 1.0, 1.0, 1.0, 1.0, 1.0, 1.0, 1.0, 1.0, 1.0, 1.0, 1.0, 1.0, 1.0, 1.0, 1.0, 1.0, 1.0, 1.0, 1.0, 1.0, 1.0, 1.0, 1.0, 1.0, 1.0, 1.0, 1.0, 1.0, 1.0, 1.0, 1.0, 1.0, 1.0, 1.0, 1.0, 1.0, 1.0, 1.0, 1.0, 1.0, 1.0, 1.0, 1.0, 1.0, 1.0, 1.0, 1.0, 1.0, 1.0, 1.0, 1.0, 1.0, 1.0, 1.0, 1.0, 1.0, 1.0, 1.0, 1.0, 1.0, 1.0, 1.0, 1.0, 1.0, 1.0, 1.0, 1.0, 1.0, 1.0, 1.0, 1.0, 1.0, 1.0, 1.0, 1.0, 1.0, 1.0, 1.0, 1.0, 1.0, 1.0, 1.0, 1.0, 1.0, 1.0, 1.0, 1.0, 1.0, 1.0, 1.0, 1.0, 1.0, 1.0, 1.0, 1.0, 1.0, 1.0, 1.0, 1.0, 1.0, 1.0, 1.0, 1.0, 1.0, 1.0, 1.0, 1.0, 1.0, 1.0, 1.0, 1.0, 1.0, 1.0, 1.0, 1.0, 1.0, 1.0, 1.0, 1.0, 1.0, 1.0, 1.0, 1.0, 1.0, 1.0, 1.0, 1.0, 1.0, 1.0, 1.0, 1.0, 1.0, 1.0, 1.0, 1.0, 1.0, 1.0, 1.0, 1.0, 1.0, 1.0, 1.0, 1.0, 1.0, 1.0, 1.0, 1.0, 1.0, 1.0, 1.0, 1.0, 1.0, 1.0, 1.0, 1.0, 1.0, 1.0, 1.0, 1.0, 1.0, 1.0, 1.0, 1.0, 1.0, 1.0, 1.0, 1.0, 1.0, 1.0, 1.0, 1.0, 1.0, 1.0, 1.0, 1.0, 1.0, 1.0, 1.0, 1.0, 1.0, 1.0, 1.0, 1.0, 1.0, 1.0, 1.0, 1.0, 1.0, 1.0, 1.0, 1.0, 1.0, 1.0, 1.0, 1.0, 1.0, 1.0, 1.0, 1.0, 1.0, 1.0, 1.0, 1.0, 1.0, 1.0, 1.0, 1.0, 1.0, 1.0, 1.0, 1.0, 1.0, 1.0, 1.0, 1.0, 1.0, 1.0, 1.0, 1.0, 1.0, 1.0, 1.0, 1.0, 1.0, 1.0, 1.0, 1.0, 1.0, 1.0, 1.0, 1.0, 1.0, 1.0, 1.0, 1.0, 1.0, 1.0, 1.0, 1.0, 1.0, 1.0, 1.0, 1.0, 1.0, 1.0, 1.0, 1.0, 1.0, 1.0, 1.0, 1.0, 1.0, 1.0, 1.0, 1.0, 1.0, 1.0, 1.0, 1.0, 1.0, 1.0, 1.0, 1.0, 1.0, 1.0, 1.0, 1.0, 1.0, 1.0, 1.0, 1.0, 1.0, 1.0, 1.0, 1.0, 1.0, 1.0, 1.0, 1.0, 1.0, 1.0, 1.0, 1.0, 1.0, 1.0, 1.0, 1.0, 1.0, 1.0, 1.0, 1.0, 1.0, 1.0, 1.0, 1.0, 1.0, 1.0, 1.0, 1.0, 1.0, 1.0, 1.0, 1.0, 1.0, 1.0, 1.0, 1.0, 1.0, 1.0, 1.0, 1.0, 1.0, 1.0, 1.0, 1.0, 1.0, 1.0, 1.0, 1.0, 1.0, 1.0, 1.0, 1.0, 1.0, 1.0, 1.0, 1.0, 1.0, 1.0, 1.0, 1.0, 1.0, 1.0, 1.0, 1.0, 1.0, 1.0, 1.0, 1.0, 1.0, 1.0, 1.0, 1.0, 1.0, 1.0, 1.0, 1.0, 1.0, 1.0, 1.0, 1.0, 1.0, 1.0, 1.0, 1.0, 1.0, 1.0, 1.0, 1.0, 1.0, 1.0, 1.0, 1.0, 1.0, 1.0, 1.0, 1.0, 1.0, 1.0, 1.0, 1.0, 1.0, 1.0, 1.0, 1.0, 1.0, 1.0, 1.0, 1.0, 1.0, 1.0, 1.0, 1.0, 1.0, 1.0, 1.0, 1.0, 1.0, 1.0, 1.0, 1.0, 1.0, 1.0, 1.0, 1.0, 1.0, 1.0, 1.0, 1.0, 1.0, 1.0, 1.0, 1.0, 1.0, 1.0, 1.0, 1.0, 1.0, 1.0, 1.0, 1.0, 1.0, 1.0, 1.0, 1.0, 1.0, 1.0, 1.0, 1.0, 1.0, 1.0, 1.0, 1.0, 1.0, 1.0, 1.0, 1.0, 1.0, 1.0, 1.0, 1.0, 1.0, 1.0, 1.0, 1.0, 1.0, 1.0, 1.0, 1.0, 1.0, 1.0, 1.0, 1.0, 1.0, 1.0, 1.0, 1.0, 1.0, 1.0, 1.0, 1.0, 1.0, 1.0, 1.0, 1.0, 1.0, 1.0, 1.0, 1.0, 1.0, 1.0, 1.0, 1.0, 1.0, 1.0, 1.0, 1.0, 1.0, 1.0, 1.0, 1.0, 1.0, 1.0, 1.0, 1.0, 1.0, 1.0, 1.0, 1.0, 1.0, 1.0, 1.0, 1.0, 1.0, 1.0, 1.0, 1.0, 1.0, 1.0, 1.0, 1.0, 1.0, 1.0, 1.0, 1.0, 1.0, 1.0, 1.0, 1.0, 1.0, 1.0, 1.0, 1.0, 1.0, 1.0, 1.0, 1.0, 1.0, 1.0, 1.0, 1.0, 1.0, 1.0, 1.0, 1.0, 1.0, 1.0, 1.0, 1.0, 1.0, 1.0, 1.0, 1.0, 1.0, 1.0, 1.0, 1.0, 1.0, 1.0, 1.0, 1.0, 1.0, 1.0, 1.0, 1.0, 1.0, 1.0, 1.0, 1.0, 1.0, 1.0, 1.0, 1.0, 1.0, 1.0, 1.0, 1.0, 1.0, 1.0, 1.0, 1.0, 1.0, 1.0, 1.0, 1.0, 1.0, 1.0, 1.0, 1.0, 1.0, 1.0, 1.0, 1.0, 1.0, 1.0, 1.0, 1.0, 1.0, 1.0, 1.0, 1.0, 1.0, 1.0, 1.0, 1.0, 1.0, 1.0, 1.0, 1.0, 1.0, 1.0, 1.0, 1.0, 1.0, 1.0, 1.0, 1.0, 1.0, 1.0, 1.0, 1.0, 1.0, 1.0, 1.0, 1.0, 1.0, 1.0, 1.0, 1.0, 1.0, 1.0, 1.0, 1.0, 1.0, 1.0, 1.0, 1.0, 1.0, 1.0, 1.0, 1.0, 1.0, 1.0, 1.0, 1.0, 1.0, 1.0, 1.0, 1.0, 1.0, 1.0, 1.0, 1.0, 1.0, 1.0, 1.0, 1.0, 1.0, 1.0, 1.0, 1.0, 1.0, 1.0, 1.0, 1.0, 1.0, 1.0, 1.0, 1.0, 1.0, 1.0, 1.0, 1.0, 1.0, 1.0, 1.0, 1.0, 1.0, 1.0, 1.0, 1.0, 1.0, 1.0, 1.0, 1.0, 1.0, 1.0, 1.0, 1.0, 1.0, 1.0, 1.0, 1.0, 1.0, 1.0, 1.0, 1.0, 1.0, 1.0, 1.0, 1.0, 1.0, 1.0, 1.0, 1.0, 1.0, 1.0, 1.0, 1.0, 1.0, 1.0, 1.0, 1.0, 1.0, 1.0, 1.0, 1.0, 1.0, 1.0, 1.0, 1.0, 1.0, 1.0, 1.0, 1.0, 1.0, 1.0, 1.0, 1.0, 1.0, 1.0, 1.0, 1.0, 1.0, 1.0, 1.0, 1.0, 1.0, 1.0, 1.0, 1.0, 1.0, 1.0, 1.0, 1.0, 1.0, 1.0, 1.0, 1.0, 1.0, 1.0, 1.0, 1.0, 1.0, 1.0, 1.0, 1.0, 1.0, 1.0, 1.0, 1.0, 1.0, 1.0, 1.0, 1.0, 1.0, 1.0, 1.0, 1.0, 1.0, 1.0, 1.0, 1.0, 1.0, 1.0, 1.0, 1.0, 1.0, 1.0, 1.0, 1.0, 1.0, 1.0, 1.0, 1.0, 1.0, 1.0, 1.0, 1.0, 1.0, 1.0, 1.0, 1.0, 1.0, 1.0, 1.0, 1.0, 1.0, 1.0, 1.0, 1.0, 1.0, 1.0, 1.0, 1.0, 1.0, 1.0, 1.0, 1.0, 1.0, 1.0, 1.0, 1.0, 1.0, 1.0, 1.0, 1.0, 1.0, 1.0, 1.0, 1.0, 1.0, 1.0, 1.0, 1.0, 1.0, 1.0, 1.0, 1.0, 1.0, 1.0, 1.0, 1.0, 1.0, 1.0, 1.0, 1.0, 1.0, 1.0, 1.0, 1.0, 1.0, 1.0, 1.0, 1.0, 1.0, 1.0, 1.0, 1.0, 1.0, 1.0, 1.0, 1.0, 1.0, 1.0, 1.0, 1.0, 1.0, 1.0, 1.0, 1.0, 1.0, 1.0, 1.0, 1.0, 1.0, 1.0, 1.0, 1.0, 1.0, 1.0, 1.0, 1.0, 1.0, 1.0, 1.0, 1.0, 1.0, 1.0, 1.0, 1.0, 1.0, 1.0, 1.0, 1.0, 1.0, 1.0, 1.0, 1.0, 1.0, 1.0, 1.0, 1.0, 1.0, 1.0, 1.0, 1.0, 1.0, 1.0, 1.0, 1.0, 1.0, 1.0, 1.0, 1.0, 1.0, 1.0, 1.0, 1.0, 1.0, 1.0, 1.0, 1.0, 1.0, 1.0, 1.0, 1.0, 1.0, 1.0, 1.0, 1.0, 1.0, 1.0, 1.0, 1.0, 1.0, 1.0, 1.0, 1.0, 1.0, 1.0, 1.0, 1.0, 1.0, 1.0, 1.0, 1.0, 1.0, 1.0, 1.0, 1.0, 1.0, 1.0, 1.0, 1.0, 1.0, 1.0, 1.0, 1.0, 1.0, 1.0, 1.0, 1.0, 1.0, 1.0, 1.0, 1.0, 1.0, 1.0, 1.0, 1.0, 1.0, 1.0, 1.0, 1.0, 1.0, 1.0, 1.0, 1.0, 1.0, 1.0, 1.0, 1.0, 1.0, 1.0, 1.0, 1.0, 1.0, 1.0, 1.0, 1.0, 1.0, 1.0, 1.0, 1.0, 1.0, 1.0, 1.0, 1.0, 1.0, 1.0, 1.0, 1.0, 1.0, 1.0, 1.0, 1.0, 1.0, 1.0, 1.0, 1.0, 1.0, 1.0, 1.0, 1.0, 1.0, 1.0, 1.0, 1.0, 1.0, 1.0, 1.0, 1.0, 1.0, 1.0, 1.0, 1.0, 1.0, 1.0, 1.0, 1.0, 1.0, 1.0, 1.0, 1.0, 1.0, 1.0, 1.0, 1.0, 1.0, 1.0, 1.0, 1.0, 1.0, 1.0, 1.0, 1.0, 1.0, 1.0, 1.0, 1.0, 1.0, 1.0, 1.0, 1.0, 1.0, 1.0, 1.0, 1.0, 1.0, 1.0, 1.0, 1.0, 1.0, 1.0, 1.0, 1.0, 1.0, 1.0, 1.0, 1.0, 1.0, 1.0, 1.0, 1.0, 1.0, 1.0, 1.0, 1.0, 1.0, 1.0, 1.0, 1.0, 1.0, 1.0, 1.0, 1.0, 1.0, 1.0, 1.0, 1.0, 1.0, 1.0, 1.0, 1.0, 1.0, 1.0, 1.0, 1.0, 1.0, 1.0, 1.0, 1.0, 1.0, 1.0, 1.0, 1.0, 1.0, 1.0, 1.0, 1.0, 1.0, 1.0, 1.0, 1.0, 1.0, 1.0, 1.0, 1.0, 1.0, 1.0, 1.0, 1.0, 1.0, 1.0, 1.0, 1.0, 1.0, 1.0, 1.0, 1.0, 1.0, 1.0, 1.0, 1.0, 1.0, 1.0, 1.0, 1.0, 1.0, 1.0, 1.0, 1.0, 1.0, 1.0, 1.0, 1.0, 1.0, 1.0, 1.0, 1.0, 1.0, 1.0, 1.0, 1.0, 1.0, 1.0, 1.0, 1.0, 1.0, 1.0, 1.0, 1.0, 1.0, 1.0, 1.0, 1.0, 1.0, 1.0, 1.0, 1.0, 1.0, 1.0, 1.0, 1.0, 1.0, 1.0, 1.0, 1.0, 1.0, 1.0, 1.0, 1.0, 1.0, 1.0, 1.0, 1.0, 1.0, 1.0, 1.0, 1.0, 1.0, 1.0, 1.0, 1.0, 1.0, 1.0, 1.0, 1.0, 1.0, 1.0, 1.0, 1.0, 1.0, 1.0, 1.0, 1.0, 1.0, 1.0, 1.0, 1.0, 1.0, 1.0, 1.0, 1.0, 1.0, 1.0, 1.0, 1.0, 1.0, 1.0, 1.0, 1.0, 1.0, 1.0, 1.0, 1.0, 1.0, 1.0, 1.0, 1.0, 1.0, 1.0, 1.0, 1.0, 1.0, 1.0, 1.0, 1.0, 1.0, 1.0, 1.0, 1.0, 1.0, 1.0, 1.0, 1.0, 1.0, 1.0, 1.0, 1.0, 1.0, 1.0, 1.0, 1.0, 1.0, 1.0, 1.0, 1.0, 1.0, 1.0, 1.0, 1.0, 1.0, 1.0, 1.0, 1.0, 1.0, 1.0, 1.0, 1.0, 1.0, 1.0, 1.0, 1.0, 1.0, 1.0, 1.0, 1.0, 1.0, 1.0, 1.0, 1.0, 1.0, 1.0, 1.0, 1.0, 1.0, 1.0, 1.0, 1.0])
me_cube.materials.append(mat_material)
me_cube.use_remesh_preserve_volume = False
me_cube.use_remesh_preserve_attributes = False
me_cube.use_mirror_x = True
me_cube.use_paint_bone_selection = False
me_cube.use_paint_mask = True
me_cube.update()
arm_armature_001 = bpy.data.armatures.new('Armature.001')  # bones are not reproduced

# ---- objects
ob_sun = bpy.data.objects.new('Sun', light_sun)
ob_point = bpy.data.objects.new('Point', light_point)
ob_rig = bpy.data.objects.new('rig', arm_armature_001)
ob_model = bpy.data.objects.new('model', me_cube)
ob_lamp = bpy.data.objects.new('Lamp', light_lamp)
ob_camera = bpy.data.objects.new('Camera', cam_camera)

# ---- transforms, parenting, visibility, modifiers, constraints
ob_sun.location = (9.452, -7.095, 20.49)
ob_sun.lineart.crease_threshold = 0.0
ob_point.location = (5.164, -25.57, 10.12)
ob_point.lineart.crease_threshold = 0.0
ob_rig.location = (3.011e-07, -0.7608, 1.872)
ob_rig.show_in_front = True
ob_rig.lineart.crease_threshold = 0.0
ob_model.parent = ob_rig
ob_model.matrix_parent_inverse = Matrix(((1.0, 0.0, 0.0, -3.011e-07), (0.0, 1.0, 0.0, 0.7608), (0.0, 0.0, 1.0, -1.872), (0.0, 0.0, 0.0, 1.0)))
ob_model.location = (-2.842e-14, -5.96e-08, -23.7)
ob_model.scale = (1.725, 1.725, 1.725)
ob_model.lock_rotations_4d = False
ob_model.empty_display_type = 'ARROWS'
ob_model.lineart.crease_threshold = 0.0
ob_model.use_mesh_mirror_x = True
_vg = ob_model.vertex_groups.new(name='spine1')
for _i, _w in zip([64, 78, 206, 207, 225, 226, 227, 230, 244], [0.01312, 0.06052, 0.07073, 0.04926, 0.1169, 0.03468, 0.09219, 0.0008051, 0.02069]): _vg.add([_i], _w, 'REPLACE')
_vg = ob_model.vertex_groups.new(name='spine2')
for _i, _w in zip([3, 33, 34, 36, 37, 38, 45, 46, 62, 63, 77, 78, 128, 129, 136, 186, 188, 189, 192, 193, 194, 195, 196, 197, 198, 206, 207, 208, 209, 225, 227, 228, 229, 243, 244, 294, 295], [0.7582, 0.5247, 0.06865, 0.1266, 0.7331, 0.8252, 0.1667, 0.05816, 0.05453, 0.01267, 0.01633, 0.09924, 0.8455, 0.5365, 0.691, 0.4252, 0.04934, 0.05902, 0.04632, 0.9243, 0.9022, 0.6793, 0.7984, 0.1484, 0.2465, 0.1759, 0.1383, 0.1661, 0.0873, 0.06531, 0.0189, 0.05428, 0.04362, 0.05706, 0.1046, 0.891, 0.5175]): _vg.add([_i], _w, 'REPLACE')
_vg = ob_model.vertex_groups.new(name='spine3')
for _i, _w in zip([3, 33, 34, 36, 37, 38, 45, 128, 129, 136, 186, 188, 189, 192, 193, 194, 195, 196, 197, 198, 208, 294, 295], [0.1397, 0.335, 0.05022, 0.0575, 0.1574, 0.08431, 0.01428, 0.1087, 0.3751, 0.1939, 0.4539, 0.09109, 0.06849, 0.01704, 0.03383, 0.05925, 0.2157, 0.1089, 0.7983, 0.6593, 0.0283, 0.07781, 0.4041]): _vg.add([_i], _w, 'REPLACE')
_vg = ob_model.vertex_groups.new(name='spine4')
for _i, _w in zip([3, 32, 33, 34, 35, 36, 37, 39, 40, 42, 50, 129, 155, 180, 181, 183, 184, 185, 186, 187, 188, 189, 190, 191, 192, 198, 199, 200, 201, 202, 295], [0.002229, 0.06355, 0.06013, 0.4564, 0.01044, 0.136, 0.004496, 0.1372, 0.07283, 0.01425, 0.01233, 0.04945, 0.00312, 0.02733, 0.01038, 0.003978, 0.2997, 0.04163, 0.0477, 0.09071, 0.7475, 0.4458, 0.01963, 0.7716, 0.09034, 0.07426, 0.1068, 0.02667, 0.005764, 0.001448, 0.03956]): _vg.add([_i], _w, 'REPLACE')
_vg = ob_model.vertex_groups.new(name='spine5')
for _i, _w in zip([7, 13, 14, 15, 30, 31, 32, 35, 41, 42, 47, 146, 147, 155, 180, 181, 182, 183, 184, 185, 187, 190, 191, 202], [0.004597, 0.04538, 0.06224, 0.3418, 0.736, 0.6412, 0.07828, 0.1186, 0.02352, 0.05053, 0.01106, 0.009921, 0.01985, 0.1648, 0.2514, 0.5376, 0.133, 0.2276, 0.0538, 0.02767, 0.4537, 0.06797, 0.01671, 0.01165]): _vg.add([_i], _w, 'REPLACE')
_vg = ob_model.vertex_groups.new(name='neck')
for _i, _w in zip([0, 4, 5, 7, 8, 13, 14, 15, 18, 20, 21, 22, 23, 24, 25, 26, 27, 28, 29, 30, 31, 35, 131, 133, 137, 140, 141, 146, 147, 148, 149, 155, 156, 159, 161, 163, 164, 165, 166, 167, 168, 169, 170, 171, 172, 173, 174, 175, 176, 177, 178, 179, 180, 181, 182, 183, 184, 185, 187, 190, 297], [0.1609, 0.04188, 0.01461, 0.2228, 0.1094, 0.09143, 0.3181, 0.5083, 0.0191, 0.1391, 0.1042, 0.1418, 0.1084, 0.1185, 0.128, 0.04771, 0.02345, 0.03693, 0.03005, 0.1358, 0.1487, 0.02526, 1.0, 0.2031, 0.05144, 0.2235, 0.1204, 0.1489, 0.4106, 0.01173, 0.1998, 0.5893, 0.466, 0.01403, 0.01361, 0.1463, 0.1113, 0.1494, 0.149, 0.1348, 0.1166, 0.1383, 0.1388, 0.1414, 0.03082, 0.01973, 0.01234, 0.01039, 0.0236, 0.01808, 0.01886, 0.01407, 0.3526, 0.2035, 0.7184, 0.5835, 0.02066, 0.05442, 0.2643, 0.03071, 1.0]): _vg.add([_i], _w, 'REPLACE')
_vg = ob_model.vertex_groups.new(name='head')
for _i, _w in zip([0, 1, 2, 4, 5, 6, 7, 8, 9, 10, 11, 12, 13, 14, 15, 16, 17, 18, 19, 20, 21, 22, 23, 24, 25, 26, 27, 28, 29, 30, 31, 91, 133, 134, 135, 137, 138, 139, 140, 141, 142, 143, 144, 145, 146, 147, 148, 149, 150, 151, 152, 153, 154, 155, 156, 157, 158, 159, 160, 161, 162, 163, 164, 165, 166, 167, 168, 169, 170, 171, 172, 173, 174, 175, 176, 177, 178, 179, 180, 181, 182, 183, 187, 257], [0.8119, 0.9954, 0.9845, 0.931, 0.9508, 0.9874, 0.7434, 0.8772, 0.9979, 0.984, 0.9985, 0.9967, 0.8538, 0.6073, 0.08871, 1.0, 1.0, 0.963, 1.0, 0.8516, 0.8838, 0.8484, 0.8795, 0.8667, 0.8596, 0.9476, 0.9606, 0.9534, 0.9571, 0.05609, 0.07245, 0.9921, 0.7751, 0.9961, 0.9848, 0.9294, 0.9678, 0.9907, 0.7531, 0.8685, 0.998, 0.9858, 0.9987, 0.997, 0.7966, 0.5395, 0.9572, 0.7819, 0.9983, 0.985, 0.9931, 0.9992, 0.9987, 0.1102, 0.5145, 1.0, 1.0, 0.9657, 1.0, 0.9659, 1.0, 0.8449, 0.8786, 0.8411, 0.8418, 0.8544, 0.8732, 0.849, 0.8502, 0.849, 0.9566, 0.9626, 0.9665, 0.9676, 0.9605, 0.9635, 0.963, 0.9656, 0.1207, 0.08052, 0.09247, 0.07888, 0.05023, 0.9934]): _vg.add([_i], _w, 'REPLACE')
_vg = ob_model.vertex_groups.new(name='clavicle_L')
for _i, _w in zip([3, 15, 30, 31, 32, 33, 34, 35, 36, 39, 40, 41, 42, 47, 48, 49, 50, 51, 52, 53, 55, 180, 181, 183, 184, 187, 188, 191], [0.02721, 0.01066, 0.05778, 0.08006, 0.7105, 0.007786, 0.25, 0.7506, 0.4928, 0.4627, 0.6598, 0.7411, 0.7684, 0.8195, 0.4694, 0.1299, 0.1032, 0.2246, 0.5001, 0.8818, 0.1058, 0.003446, 0.004607, 0.02293, 0.2897, 0.06172, 0.02847, 0.04762]): _vg.add([_i], _w, 'REPLACE')
_vg = ob_model.vertex_groups.new(name='shoulder_L')
for _i, _w in zip([32, 34, 35, 36, 39, 40, 41, 42, 44, 47, 48, 49, 50, 51, 52, 53, 55, 56, 57, 58, 59, 127], [0.08028, 0.1446, 0.05302, 0.1603, 0.3402, 0.1996, 0.1805, 0.1157, 0.008831, 0.1209, 0.5189, 0.8576, 0.8535, 0.7489, 0.4874, 0.09012, 0.8852, 0.9963, 0.9955, 0.9978, 0.993, 0.9868]): _vg.add([_i], _w, 'REPLACE')
_vg = ob_model.vertex_groups.new(name='arm_L')
for _i, _w in zip([43, 44, 54, 84, 85], [0.7531, 0.8645, 0.1257, 0.1754, 0.09361]): _vg.add([_i], _w, 'REPLACE')
_vg = ob_model.vertex_groups.new(name='hand_L')
for _i, _w in zip([43, 44, 54, 83, 84, 85, 86, 132], [0.2272, 0.1123, 0.8479, 0.09025, 0.8045, 0.5931, 0.05742, 0.1045]): _vg.add([_i], _w, 'REPLACE')
_vg = ob_model.vertex_groups.new(name='thumb_L')
_vg = ob_model.vertex_groups.new(name='thumb1_L')
for _i, _w in zip([83, 85, 87, 99, 100, 101, 102, 103, 104, 106, 121], [0.8699, 0.3078, 0.002878, 0.9816, 0.9596, 1.001, 0.9931, 0.9984, 1.001, 0.1082, 0.05835]): _vg.add([_i], _w, 'REPLACE')
_vg = ob_model.vertex_groups.new(name='midfin_L')
for _i, _w in zip([84, 86, 87, 88, 100, 105, 106, 109, 121, 132], [0.02136, 0.8646, 0.924, 0.9481, 0.05015, 0.1213, 0.5574, 0.07749, 0.1762, 0.852]): _vg.add([_i], _w, 'REPLACE')
_vg = ob_model.vertex_groups.new(name='midfin1_L')
for _i, _w in zip([107, 108, 120, 123], [0.2521, 0.06541, 0.1224, 0.06208]): _vg.add([_i], _w, 'REPLACE')
_vg = ob_model.vertex_groups.new(name='midfin2_L')
for _i, _w in zip([60, 61, 88, 106, 107, 108, 109, 110, 111, 119, 120, 122, 123], [0.9926, 0.9932, 0.0155, 0.06814, 0.7115, 0.9161, 0.9125, 0.979, 1.002, 0.9896, 0.807, 0.9967, 0.9151]): _vg.add([_i], _w, 'REPLACE')
_vg = ob_model.vertex_groups.new(name='forfinger_L')
for _i, _w in zip([86, 87, 100, 105, 106, 107, 114, 120, 121, 124], [0.00699, 0.0319, 0.01003, 0.7358, 0.243, 0.03051, 0.4764, 0.05234, 0.6211, 0.05315]): _vg.add([_i], _w, 'REPLACE')
_vg = ob_model.vertex_groups.new(name='forfinger1_L')
for _i, _w in zip([100, 105, 106, 112, 113, 114, 115, 116, 117, 118, 121, 124, 125, 126], [0.009272, 0.1017, 0.05301, 0.9226, 0.5734, 0.5119, 0.9501, 0.08855, 0.05203, 0.9783, 0.1354, 0.9364, 0.1274, 0.09327]): _vg.add([_i], _w, 'REPLACE')
_vg = ob_model.vertex_groups.new(name='forfinger2_L')
for _i, _w in zip([112, 113, 115, 116, 117, 125, 126], [0.07105, 0.4236, 0.04304, 0.9111, 0.9478, 0.8722, 0.9062]): _vg.add([_i], _w, 'REPLACE')
_vg = ob_model.vertex_groups.new(name='clavicle_R')
for _i, _w in zip([32, 136, 155, 180, 181, 183, 184, 185, 187, 188, 189, 190, 191, 192, 199, 200, 201, 202, 210, 211, 212, 213, 214, 215, 216, 218], [0.005917, 0.05455, 0.07687, 0.1782, 0.1037, 0.03049, 0.2893, 0.6868, 0.06954, 0.01946, 0.188, 0.7761, 0.06531, 0.728, 0.2678, 0.7092, 0.7319, 0.7812, 0.7967, 0.4711, 0.1222, 0.05878, 0.2319, 0.4946, 0.8612, 0.0991]): _vg.add([_i], _w, 'REPLACE')
_vg = ob_model.vertex_groups.new(name='shoulder_R')
for _i, _w in zip([180, 185, 189, 190, 192, 199, 200, 201, 202, 205, 210, 211, 212, 213, 214, 215, 216, 218, 219, 220, 221, 222, 293], [0.00442, 0.1183, 0.211, 0.0608, 0.08688, 0.5684, 0.2012, 0.1784, 0.1247, 0.06361, 0.1431, 0.52, 0.866, 0.9062, 0.7514, 0.4929, 0.1135, 0.8936, 0.9975, 0.9974, 1.0, 1.0, 0.9925]): _vg.add([_i], _w, 'REPLACE')
_vg = ob_model.vertex_groups.new(name='arm_R')
for _i, _w in zip([203, 204, 205, 217, 221, 250, 251], [0.5033, 0.7816, 0.6444, 0.1294, 0.02215, 0.1325, 0.09705]): _vg.add([_i], _w, 'REPLACE')
_vg = ob_model.vertex_groups.new(name='hand_R')
for _i, _w in zip([203, 204, 205, 217, 249, 250, 251, 252, 254, 298], [0.488, 0.1989, 0.2963, 0.8322, 0.09103, 0.8734, 0.5888, 0.2017, 0.1219, 0.2404]): _vg.add([_i], _w, 'REPLACE')
_vg = ob_model.vertex_groups.new(name='thumb_R')
_vg = ob_model.vertex_groups.new(name='thumb1_R')
for _i, _w in zip([217, 249, 251, 252, 253, 254, 265, 266, 267, 268, 269, 270, 271, 272, 287, 298], [0.02037, 0.8409, 0.305, 0.03965, 0.05079, 0.002626, 0.9809, 0.8227, 1.001, 0.9929, 0.9962, 1.0, 0.05016, 0.1169, 0.07313, 0.02839]): _vg.add([_i], _w, 'REPLACE')
_vg = ob_model.vertex_groups.new(name='midfin_R')
for _i, _w in zip([252, 253, 254, 272, 275, 287, 298], [0.427, 0.02378, 0.5702, 0.4926, 0.02905, 0.1225, 0.3429]): _vg.add([_i], _w, 'REPLACE')
_vg = ob_model.vertex_groups.new(name='midfin1_R')
for _i, _w in zip([252, 253, 254, 266, 271, 273, 274, 286, 289, 298], [0.1027, 0.7634, 0.1168, 0.038, 0.03917, 0.2443, 0.06381, 0.1198, 0.06063, 0.1488]): _vg.add([_i], _w, 'REPLACE')
_vg = ob_model.vertex_groups.new(name='midfin2_R')
for _i, _w in zip([223, 224, 252, 253, 254, 272, 273, 274, 275, 276, 277, 285, 286, 288, 289, 298], [0.9926, 0.9934, 0.06156, 0.005408, 0.06332, 0.0711, 0.7108, 0.9159, 0.9156, 0.9791, 1.002, 0.9897, 0.8066, 0.9967, 0.9149, 0.04231]): _vg.add([_i], _w, 'REPLACE')
_vg = ob_model.vertex_groups.new(name='forfinger_R')
for _i, _w in zip([249, 252, 253, 254, 266, 271, 272, 273, 280, 286, 287, 290, 298], [0.01815, 0.152, 0.1249, 0.09921, 0.1513, 0.8245, 0.2716, 0.04002, 0.4731, 0.05688, 0.6628, 0.05405, 0.1813]): _vg.add([_i], _w, 'REPLACE')
_vg = ob_model.vertex_groups.new(name='forfinger1_R')
for _i, _w in zip([266, 271, 272, 278, 279, 280, 281, 282, 283, 284, 287, 290, 291, 292], [0.01789, 0.04499, 0.0396, 0.922, 0.5732, 0.521, 0.95, 0.08853, 0.05202, 0.9782, 0.1121, 0.9365, 0.1273, 0.09323]): _vg.add([_i], _w, 'REPLACE')
_vg = ob_model.vertex_groups.new(name='forfinger2_R')
for _i, _w in zip([278, 279, 281, 282, 283, 291, 292], [0.07104, 0.4236, 0.04304, 0.9111, 0.9478, 0.8722, 0.9062]): _vg.add([_i], _w, 'REPLACE')
_vg = ob_model.vertex_groups.new(name='spine1_L')
for _i, _w in zip([33, 37, 38, 45, 46, 62, 63, 64, 65, 77, 78, 97, 130, 206, 207, 208, 209, 225, 226, 227, 228, 229, 230, 231, 243, 244], [0.00613, 0.05071, 0.05012, 0.6296, 0.8413, 0.7743, 0.8529, 0.7727, 0.7419, 0.7983, 0.5433, 0.04372, 0.2028, 0.3286, 0.3743, 0.08062, 0.06419, 0.3946, 0.4337, 0.4559, 0.04647, 0.0502, 0.1349, 0.1571, 0.1022, 0.1702]): _vg.add([_i], _w, 'REPLACE')
_vg = ob_model.vertex_groups.new(name='LEG_L')
for _i, _w in zip([45, 46, 62, 63, 64, 65, 70, 71, 72, 74, 75, 76, 77, 78, 80, 81, 92, 93, 94, 95, 96, 97, 98, 130, 206, 225, 226], [0.0663, 0.03296, 0.08884, 0.06193, 0.008562, 0.055, 0.8915, 0.1567, 0.8343, 0.05808, 0.04159, 0.009938, 0.01872, 0.05214, 0.9081, 0.5097, 0.9664, 0.9751, 0.9904, 0.9898, 0.9617, 0.9395, 0.8558, 0.7539, 0.00851, 0.0161, 0.01857]): _vg.add([_i], _w, 'REPLACE')
_vg = ob_model.vertex_groups.new(name='LEG1_L')
for _i, _w in zip([66, 67, 68, 69, 70, 71, 72, 73, 74, 75, 76, 79, 80, 81, 82, 89, 90, 93, 96, 98], [1.0, 1.0, 1.0, 1.0, 0.1096, 0.8436, 0.1674, 0.983, 0.9419, 0.9542, 0.9701, 1.0, 0.09122, 0.4914, 0.9921, 0.9819, 1.0, 0.002626, 0.06407, 0.1438]): _vg.add([_i], _w, 'REPLACE')
_vg = ob_model.vertex_groups.new(name='spine1_R')
for _i, _w in zip([45, 46, 62, 63, 64, 65, 77, 78, 195, 196, 206, 207, 208, 209, 225, 226, 227, 228, 229, 230, 231, 243, 244, 263, 296], [0.07718, 0.03469, 0.05319, 0.02868, 0.1379, 0.1555, 0.1028, 0.2083, 0.04343, 0.04206, 0.3502, 0.3877, 0.6188, 0.754, 0.3558, 0.4301, 0.3814, 0.7837, 0.811, 0.7793, 0.7412, 0.7571, 0.5991, 0.04153, 0.1996]): _vg.add([_i], _w, 'REPLACE')
_vg = ob_model.vertex_groups.new(name='LEG_R')
for _i, _w in zip([206, 208, 209, 225, 226, 228, 229, 230, 231, 236, 237, 238, 240, 241, 242, 243, 244, 246, 247, 258, 259, 260, 261, 262, 263, 264, 296], [0.01148, 0.06472, 0.06722, 0.008119, 0.01704, 0.08686, 0.07353, 0.01368, 0.05515, 0.8915, 0.1567, 0.8342, 0.05808, 0.04159, 0.009937, 0.05716, 0.05712, 0.9081, 0.5097, 0.9665, 0.975, 0.9904, 0.9897, 0.9617, 0.9399, 0.8558, 0.7548]): _vg.add([_i], _w, 'REPLACE')
_vg = ob_model.vertex_groups.new(name='LEG1_R')
for _i, _w in zip([232, 233, 234, 235, 236, 237, 238, 239, 240, 241, 242, 245, 246, 247, 248, 255, 256, 259, 262, 264], [1.0, 1.0, 1.0, 1.0, 0.1096, 0.8436, 0.1674, 0.983, 0.9419, 0.9542, 0.9701, 1.0, 0.09122, 0.4914, 0.9921, 0.9819, 1.0, 0.002626, 0.06407, 0.1438]): _vg.add([_i], _w, 'REPLACE')
_m = ob_model.modifiers.new('Armature', 'ARMATURE')
_m.object = ob_rig
ob_lamp.location = (4.076, 1.005, 5.904)
ob_lamp.rotation_euler = (0.6503, 0.05522, 1.866)
ob_lamp.lock_rotations_4d = False
ob_lamp.empty_display_type = 'ARROWS'
ob_lamp.color = (0.0, 0.0, 0.0, 0.0)
ob_lamp.lineart.crease_threshold = 0.0
ob_camera.location = (13.66, -19.46, 16.49)
ob_camera.rotation_euler = (1.109, 0.01082, 0.8149)
ob_camera.scale = (4.887, 4.887, 4.887)
ob_camera.lock_rotations_4d = False
ob_camera.empty_display_type = 'ARROWS'
ob_camera.color = (0.0, 0.0, 0.0, 0.0)
ob_camera.display_type = 'WIRE'
ob_camera.lineart.crease_threshold = 0.0

# ---- collection membership
col_collection_1.objects.link(ob_sun)
col_collection_1.objects.link(ob_point)
col_collection_1.objects.link(ob_rig)
col_collection_1.objects.link(ob_model)
col_collection_1.objects.link(ob_lamp)
col_collection_1.objects.link(ob_camera)

# ---- scene / render settings (as saved in the file)
scene.camera = ob_camera
scene.frame_start = 1; scene.frame_end = 250; scene.frame_set(0)
scene.render.engine = 'BLENDER_EEVEE_NEXT'
scene.render.resolution_percentage = 50
scene.render.dither_intensity = 0.0
scene.cycles.use_denoising = False
scene.cycles.samples = 10
scene.cycles.sampling_pattern = 'TABULATED_SOBOL'
scene.cycles.light_sampling_threshold = 0.0
scene.cycles.use_adaptive_sampling = False
scene.cycles.use_light_tree = False
scene.cycles.blur_glossy = 0.0
scene.cycles.pixel_filter_type = 'GAUSSIAN'
scene.cycles.sample_clamp_indirect = 0.0
scene.view_settings.view_transform = 'Standard'
bpy.context.view_layer.update()
